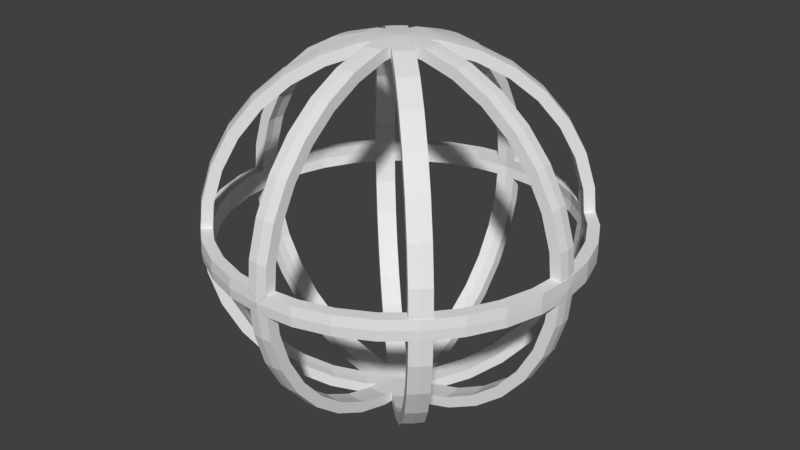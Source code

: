 # Source: Player.blend  (saved by Blender 2.78.0; exported with 4.5.12 LTS)
import bpy
from mathutils import Matrix  # noqa: F401  (used for matrix-valued properties, if any)

bpy.ops.wm.read_factory_settings(use_empty=True)
scene = bpy.context.scene
scene.name = 'Scene'

# ---- collections
col_collection_1 = bpy.data.collections.new('Collection 1'); scene.collection.children.link(col_collection_1)

# ---- world
world_world = bpy.data.worlds.new('World'); scene.world = world_world
world_world.color = (0.05088, 0.05088, 0.05088)
world_world.use_sun_shadow = False
world_world.sun_shadow_jitter_overblur = 0.0
world_world.cycles.sampling_method = 'MANUAL'

# ---- meshes
me_sphere_005 = bpy.data.meshes.new('Sphere.005')
me_sphere_005.from_pydata([(4.148e-08, 0.9228, -0.1835), (7.584e-08, 0.8692, -0.36), (1.075e-07, 0.7823, -0.5227), (1.353e-07, 0.6653, -0.6653), (1.581e-07, 0.5227, -0.7823), (1.75e-07, 0.36, -0.8692), (1.854e-07, 0.1835, -0.9228), (1.889e-07, -2.3e-07, -0.9408), (1.854e-07, -0.1835, -0.9228), (1.75e-07, -0.36, -0.8692), (1.581e-07, -0.5227, -0.7823), (1.353e-07, -0.6653, -0.6653), (1.075e-07, -0.7823, -0.5227), (7.584e-08, -0.8692, -0.36), (4.148e-08, -0.9228, -0.1835), (5.742e-09, -0.9408, -3.2e-08), (-3e-08, -0.9228, 0.1835), (-6.436e-08, -0.8692, 0.36), (-9.603e-08, -0.7823, 0.5227), (-1.238e-07, -0.6653, 0.6653), (-1.466e-07, -0.5227, 0.7823), (-1.635e-07, -0.36, 0.8692), (-1.739e-07, -0.1835, 0.9228), (-1.774e-07, -2.585e-07, 0.9408), (-1.739e-07, 0.1835, 0.9228), (-1.635e-07, 0.36, 0.8692), (-1.466e-07, 0.5227, 0.7823), (-1.238e-07, 0.6653, 0.6653), (-9.603e-08, 0.7823, 0.5227), (-6.436e-08, 0.8692, 0.36), (-3e-08, 0.9228, 0.1835), (5.742e-09, 0.9408, -1.297e-07), (0.03805, 0.1913, 0.9808), (0.03805, 0.1913, -0.9808), (-6.199e-06, -2.98e-07, -1.0), (0.03805, -0.1913, 0.9808), (0.03805, -0.1913, -0.9808), (-6.199e-06, -0.1951, 0.9808), (-6.199e-06, -0.3827, 0.9239), (-6.199e-06, -0.5556, 0.8315), (-6.199e-06, -0.7071, 0.7071), (-6.199e-06, -0.8315, 0.5556), (-6.199e-06, -0.9239, 0.3827), (-6.199e-06, -0.9808, 0.1951), (-6.199e-06, -1.0, 3.576e-07), (-6.199e-06, -0.9808, -0.1951), (-6.199e-06, -0.9239, -0.3827), (-6.199e-06, -0.8315, -0.5556), (-6.199e-06, -0.7071, -0.7071), (-6.199e-06, -0.5556, -0.8315), (-6.199e-06, -0.3827, -0.9239), (-6.199e-06, -0.1951, -0.9808), (-0.03807, -0.1913, 0.9808), (-0.03807, -0.1913, -0.9808), (-6.199e-06, -5.96e-07, 1.0), (-0.03807, 0.1913, 0.9808), (-0.03807, 0.1913, -0.9808), (-6.199e-06, 0.1951, 0.9808), (-6.199e-06, 0.3827, 0.9239), (-6.199e-06, 0.5556, 0.8315), (-6.199e-06, 0.7071, 0.7071), (-5.722e-06, 0.8315, 0.5556), (-6.199e-06, 0.9239, 0.3827), (-5.722e-06, 0.9808, 0.1951), (-5.722e-06, 1.0, 3.576e-07), (-5.722e-06, 0.9808, -0.1951), (-6.199e-06, 0.9239, -0.3827), (-5.722e-06, 0.8315, -0.5556), (-6.199e-06, 0.7071, -0.7071), (-6.199e-06, 0.5556, -0.8315), (-6.199e-06, 0.3827, -0.9239), (-6.199e-06, 0.1951, -0.9808), (0.05477, 0.01089, 0.9945), (0.05477, -5.124e-07, 0.9946), (0.05477, -0.0109, 0.9945), (0.05477, -0.9946, 3.576e-07), (0.05477, 0.08198, 0.9903), (0.05477, 0.05477, 0.9924), (0.05477, 0.0366, 0.9935), (0.05477, 0.02269, 0.9942), (0.05477, -0.02269, 0.9942), (0.05477, -0.0366, 0.9935), (0.05477, -0.05478, 0.9924), (0.05477, -0.08198, 0.9903), (0.05477, 0.7017, 0.7071), (0.05477, -0.1863, 0.9808), (0.05477, -0.2754, 0.9548), (0.05477, -0.5502, 0.8315), (0.05477, -0.7017, 0.7071), (0.05477, -0.8261, 0.5556), (0.05477, -0.9185, 0.3827), (0.05477, -0.9754, 0.1951), (0.05477, -0.9185, -0.3827), (0.05477, -0.9754, -0.1951), (0.05477, -0.8261, -0.5556), (0.05477, 0.2754, 0.9548), (0.05477, 0.1863, 0.9808), (0.05477, 0.3773, 0.9239), (0.05477, 0.1322, 0.9859), (0.05477, -0.1322, 0.9859), (0.05477, -0.3773, 0.9239), (0.05477, 0.5502, 0.8315), (0.05477, -2.98e-07, -0.9946), (0.05477, -0.0109, -0.9945), (0.05477, 0.8261, 0.5556), (0.05477, 0.9185, 0.3827), (0.05477, 0.9754, 0.1951), (0.05477, 0.9946, 3.576e-07), (0.05477, 0.9754, -0.1951), (0.05477, 0.9185, -0.3827), (0.05477, 0.8261, -0.5556), (0.05477, 0.7017, -0.7071), (0.05477, 0.5502, -0.8315), (0.05477, -0.7017, -0.7071), (0.05477, 0.2754, -0.9548), (0.05477, 0.1863, -0.9808), (0.05477, 0.02269, -0.9942), (0.05477, 0.0109, -0.9945), (0.05477, 0.08198, -0.9903), (0.05477, 0.05477, -0.9924), (0.05477, 0.0366, -0.9935), (0.05477, -0.02269, -0.9942), (0.05477, -0.0366, -0.9935), (0.05477, -0.05477, -0.9924), (0.05477, -0.08198, -0.9903), (0.05477, -0.5502, -0.8315), (0.05477, -0.3773, -0.9239), (0.05477, 0.3773, -0.9239), (0.05477, 0.1322, -0.9859), (0.05477, -0.1322, -0.9859), (0.05477, -0.1863, -0.9808), (0.05477, -0.2754, -0.9548), (-0.05477, -0.8261, 0.5556), (-0.05477, -0.9185, 0.3827), (-0.05477, -0.9754, 0.1951), (-0.05477, -0.9946, 3.576e-07), (-0.05477, -0.9185, -0.3827), (-0.05477, -0.9754, -0.1951), (-0.05477, -0.8261, -0.5556), (-0.05477, 0.7017, -0.7071), (-0.05477, 0.5502, -0.8315), (-0.05477, 0.3773, -0.9239), (-0.05477, 0.2753, -0.9548), (-0.05477, 0.1863, -0.9808), (-0.05477, 0.05476, -0.9924), (-0.05477, 0.08196, -0.9903), (-0.05477, 0.03659, -0.9935), (-0.05477, -0.05476, -0.9924), (-0.05477, -0.03659, -0.9935), (-0.05477, -0.02268, -0.9942), (-0.05477, -0.01089, -0.9945), (-0.05477, 0.1322, -0.9859), (-0.05477, -0.08196, -0.9903), (-0.05477, -2.98e-07, -0.9946), (-0.05477, -0.1322, -0.9859), (-0.05477, 0.02268, -0.9942), (-0.05477, 0.01089, -0.9945), (-0.05477, -0.1863, -0.9808), (-0.05477, -0.2753, -0.9548), (-0.05477, -0.3773, -0.9239), (-0.05477, -0.5502, -0.8315), (-0.05477, -0.7017, -0.7071), (-0.05477, -0.03659, 0.9935), (-0.05477, -0.02268, 0.9942), (-0.05477, 0.08196, 0.9903), (-0.05477, 0.1322, 0.9859), (-0.05477, 0.05476, 0.9924), (-0.05477, 0.03659, 0.9935), (-0.05477, 0.02268, 0.9942), (-0.05477, 0.01089, 0.9945), (-0.05477, -0.1322, 0.9859), (-0.05477, -0.08196, 0.9903), (-0.05477, -0.05476, 0.9924), (-0.05477, -5.124e-07, 0.9946), (-0.05477, -0.01089, 0.9945), (-0.05477, 0.1863, 0.9808), (-0.05477, -0.1863, 0.9808), (-0.05477, 0.2753, 0.9548), (-0.05477, 0.3773, 0.9239), (-0.05477, 0.5502, 0.8315), (-0.05477, -0.2753, 0.9548), (-0.05477, -0.3773, 0.9239), (-0.05477, -0.5502, 0.8315), (-0.05477, 0.7017, 0.7071), (-0.05477, 0.8261, 0.5556), (-0.05477, -0.7017, 0.7071), (-0.05477, 0.9185, 0.3827), (-0.05477, 0.9946, 3.576e-07), (-0.05477, 0.9754, 0.1951), (-0.05477, 0.9754, -0.1951), (-0.05477, 0.9185, -0.3827), (-0.05477, 0.8261, -0.5556), (0.05477, 0.9354, -1.155e-07), (0.05477, 0.9175, -0.1825), (0.05477, 0.8642, -0.358), (0.05477, 0.6615, -0.6615), (0.05477, 0.7778, -0.5197), (0.05477, 0.358, -0.8642), (0.05477, 0.5197, -0.7778), (0.05477, 0.1825, -0.9175), (0.05477, -2.349e-07, -0.9354), (0.05477, -0.1825, -0.9175), (0.05477, -0.358, -0.8642), (0.05477, -0.5197, -0.7778), (0.05477, -0.6615, -0.6615), (0.05477, -0.7778, -0.5197), (0.05477, -0.8642, -0.358), (0.05477, -0.9175, -0.1825), (0.05477, -0.9354, -2.48e-08), (-0.05477, 0.9354, -1.369e-07), (-0.05477, 0.9175, -0.1825), (-0.05477, 0.8642, -0.358), (-0.05477, 0.7778, -0.5197), (-0.05477, 0.6615, -0.6615), (-0.05477, 0.358, -0.8642), (-0.05477, 0.5197, -0.7778), (-0.05477, 0.1825, -0.9175), (-0.05477, -2.349e-07, -0.9354), (-0.05477, -0.1825, -0.9175), (-0.05477, -0.358, -0.8642), (-0.05477, -0.5197, -0.7778), (-0.05477, -0.6615, -0.6615), (-0.05477, -0.7778, -0.5197), (-0.05477, -0.8642, -0.358), (-0.05477, -0.9175, -0.1825), (-0.05477, -0.9354, -4.612e-08), (0.05477, 0.9175, 0.1825), (-0.05477, 0.9175, 0.1825), (-0.05477, -0.9175, 0.1825), (0.05477, -0.9175, 0.1825), (-0.05477, 0.8642, 0.358), (0.05477, 0.8642, 0.358), (0.05477, -0.8642, 0.358), (-0.05477, -0.8642, 0.358), (0.05477, 0.7778, 0.5197), (-0.05477, 0.7778, 0.5197), (-0.05477, -0.7778, 0.5197), (0.05477, -0.7778, 0.5197), (-0.05477, 0.6615, 0.6615), (0.05477, 0.6615, 0.6615), (0.05477, 0.5197, 0.7778), (0.05477, -0.5197, 0.7778), (0.05477, -0.6615, 0.6615), (-0.05477, 0.5197, 0.7778), (-0.05477, -0.5197, 0.7778), (-0.05477, -0.6615, 0.6615), (0.05477, 0.358, 0.8642), (0.05477, 0.1825, 0.9175), (0.05477, -0.1825, 0.9175), (0.05477, -0.358, 0.8642), (-0.05477, 0.358, 0.8642), (-0.05477, 0.1825, 0.9175), (0.05477, -2.452e-07, 0.9354), (-0.05477, -0.358, 0.8642), (-0.05477, -2.452e-07, 0.9354), (-0.05477, -0.1825, 0.9175)], [], [(31, 0, 193, 192), (0, 1, 194, 193), (1, 2, 196, 194), (2, 3, 195, 196), (3, 4, 198, 195), (4, 5, 197, 198), (5, 6, 199, 197), (6, 7, 200, 199), (7, 8, 201, 200), (8, 9, 202, 201), (9, 10, 203, 202), (10, 11, 204, 203), (11, 12, 205, 204), (12, 13, 206, 205), (13, 14, 207, 206), (14, 15, 208, 207), (15, 16, 229, 208), (16, 17, 232, 229), (17, 18, 237, 232), (18, 19, 242, 237), (19, 20, 241, 242), (20, 21, 249, 241), (21, 22, 248, 249), (22, 23, 252, 248), (23, 24, 247, 252), (24, 25, 246, 247), (25, 26, 240, 246), (26, 27, 239, 240), (27, 28, 234, 239), (28, 29, 231, 234), (29, 30, 226, 231), (30, 31, 192, 226), (67, 66, 109, 110), (60, 59, 101, 84), (68, 67, 110, 111), (61, 60, 84, 104), (69, 68, 111, 112), (62, 61, 104, 105), (70, 69, 112, 127), (63, 62, 105, 106), (71, 70, 127, 114, 33), (64, 63, 106, 107), (57, 54, 32), (34, 71, 33), (65, 64, 107, 108), (58, 57, 32, 95, 97), (66, 65, 108, 109), (59, 58, 97, 101), (33, 114, 115), (32, 54, 98, 96), (34, 33, 115, 128), (34, 128, 118), (34, 118, 119), (34, 119, 120), (34, 120, 116), (34, 116, 117), (34, 117, 102), (34, 102, 103), (34, 103, 121), (34, 121, 122), (34, 122, 123), (34, 123, 124), (34, 124, 129), (34, 129, 130, 36), (36, 131, 126, 50, 51), (35, 54, 37), (34, 36, 51), (39, 38, 181, 182), (47, 46, 136, 138), (40, 39, 182, 185), (48, 47, 138, 161), (41, 40, 185, 132), (49, 48, 161, 160), (42, 41, 132, 133), (50, 49, 160, 159), (43, 42, 133, 134), (51, 50, 159, 158, 53), (44, 43, 134, 135), (37, 54, 52), (34, 51, 53), (45, 44, 135, 137), (38, 37, 52, 180, 181), (46, 45, 137, 136), (53, 158, 157), (52, 54, 170, 176), (34, 53, 157, 154), (34, 154, 152), (34, 152, 147), (34, 147, 148), (34, 148, 149), (34, 149, 150), (34, 150, 153), (34, 153, 156), (34, 156, 155), (34, 155, 146), (34, 146, 144), (34, 144, 145), (34, 145, 151), (34, 151, 143, 56), (56, 142, 141, 70, 71), (55, 54, 57), (34, 56, 71), (96, 95, 32), (130, 131, 36), (92, 93, 45, 46), (83, 82, 54), (75, 93, 92, 94, 113, 125, 126, 131, 130, 129, 124, 123, 122, 121, 103, 102, 117, 116, 120, 119, 118, 128, 115, 114, 127, 112, 111, 110, 109, 108, 107, 192, 193, 194, 196, 195, 198, 197, 199, 200, 201, 202, 203, 204, 205, 206, 207, 208), (86, 85, 35), (90, 89, 41, 42), (88, 87, 39, 40), (82, 81, 54), (93, 75, 44, 45), (94, 92, 46, 47), (74, 73, 54), (79, 78, 54), (72, 79, 54), (77, 76, 54), (125, 113, 48, 49), (99, 83, 54), (73, 72, 54), (78, 77, 54), (100, 86, 35, 37, 38), (89, 88, 40, 41), (87, 100, 38, 39), (81, 80, 54), (80, 74, 54), (91, 90, 42, 43), (113, 94, 47, 48), (75, 91, 43, 44), (76, 98, 54), (126, 125, 49, 50), (85, 99, 54, 35), (171, 170, 54), (174, 163, 54), (141, 140, 69, 70), (164, 166, 54), (139, 191, 67, 68), (187, 188, 63, 64), (168, 169, 54), (143, 142, 56), (176, 180, 52), (175, 165, 54, 55), (172, 171, 54), (190, 189, 65, 66), (179, 178, 58, 59), (169, 173, 54), (191, 190, 66, 67), (166, 167, 54), (188, 186, 62, 63), (184, 183, 60, 61), (140, 139, 68, 69), (162, 172, 54), (183, 179, 59, 60), (167, 168, 54), (165, 164, 54), (187, 189, 190, 191, 139, 140, 141, 142, 143, 151, 145, 144, 146, 155, 156, 153, 150, 149, 148, 147, 152, 154, 157, 158, 159, 160, 161, 138, 136, 137, 135, 225, 224, 223, 222, 221, 220, 219, 218, 217, 216, 214, 215, 213, 212, 211, 210, 209), (178, 177, 55, 57, 58), (163, 162, 54), (177, 175, 55), (173, 174, 54), (189, 187, 64, 65), (186, 184, 61, 62), (251, 24, 23, 254), (233, 17, 16, 228), (211, 1, 0, 210), (243, 26, 25, 250), (244, 20, 19, 245), (254, 23, 22, 255), (210, 0, 31, 209), (253, 21, 20, 244), (220, 10, 9, 219), (238, 27, 26, 243), (216, 6, 5, 214), (250, 25, 24, 251), (230, 29, 28, 235), (214, 5, 4, 215), (236, 18, 17, 233), (209, 227, 230, 235, 238, 243, 250, 251, 254, 255, 253, 244, 245, 236, 233, 228, 225, 135, 134, 133, 132, 185, 182, 181, 180, 176, 170, 171, 172, 162, 163, 174, 173, 169, 168, 167, 166, 164, 165, 175, 177, 178, 179, 183, 184, 186, 188, 187), (208, 229, 232, 237, 242, 241, 249, 248, 252, 247, 246, 240, 239, 234, 231, 226, 192, 107, 106, 105, 104, 84, 101, 97, 95, 96, 98, 76, 77, 78, 79, 72, 73, 74, 80, 81, 82, 83, 99, 85, 86, 100, 87, 88, 89, 90, 91, 75), (219, 9, 8, 218), (224, 14, 13, 223), (213, 3, 2, 212), (217, 7, 6, 216), (212, 2, 1, 211), (245, 19, 18, 236), (222, 12, 11, 221), (227, 30, 29, 230), (215, 4, 3, 213), (223, 13, 12, 222), (218, 8, 7, 217), (221, 11, 10, 220), (255, 22, 21, 253), (228, 16, 15, 225), (225, 15, 14, 224), (235, 28, 27, 238), (209, 31, 30, 227)])
me_sphere_005.use_remesh_preserve_volume = False
me_sphere_005.use_remesh_preserve_attributes = False
me_sphere_005.use_mirror_vertex_groups = False
me_sphere_005.update()
me_sphere_004 = bpy.data.meshes.new('Sphere.004')
me_sphere_004.from_pydata([(2.168e-07, 2.168e-07, -0.9408), (-0.03581, 0.18, 0.9228), (-0.03581, 0.18, -0.9228), (2.161e-07, 0.1835, 0.9228), (1.49e-07, 0.36, 0.8692), (1.788e-07, 0.5227, 0.7823), (1.49e-07, 0.6653, 0.6653), (2.086e-07, 0.7823, 0.5227), (5.96e-08, 0.8692, 0.36), (1.49e-07, 0.9228, 0.1835), (1.788e-07, 0.9408, 5.742e-09), (1.49e-07, 0.9228, -0.1835), (5.96e-08, 0.8692, -0.36), (2.086e-07, 0.7823, -0.5227), (1.49e-07, 0.6653, -0.6653), (1.788e-07, 0.5227, -0.7823), (1.937e-07, 0.36, -0.8692), (2.012e-07, 0.1835, -0.9228), (0.03581, 0.18, 0.9228), (0.03581, 0.18, -0.9228), (5.174e-07, 2.766e-07, 0.9408), (0.03581, -0.18, 0.9228), (0.03581, -0.18, -0.9228), (2.086e-07, -0.1835, 0.9228), (1.788e-07, -0.36, 0.8692), (1.788e-07, -0.5227, 0.7823), (1.49e-07, -0.6653, 0.6653), (2.98e-08, -0.7823, 0.5227), (2.682e-07, -0.8692, 0.36), (5.96e-08, -0.9228, 0.1835), (2.98e-08, -0.9408, 5.742e-09), (5.96e-08, -0.9228, -0.1835), (2.682e-07, -0.8692, -0.36), (2.98e-08, -0.7823, -0.5227), (1.49e-07, -0.6653, -0.6653), (1.788e-07, -0.5227, -0.7823), (1.937e-07, -0.36, -0.8692), (2.235e-07, -0.1835, -0.9228), (-0.03581, -0.18, 0.9228), (-0.03581, -0.18, -0.9228), (0.03805, 0.1913, 0.9808), (0.03805, 0.1913, -0.9808), (-6.199e-06, -2.98e-07, -1.0), (0.03805, -0.1913, 0.9808), (0.03805, -0.1913, -0.9808), (-6.199e-06, -0.1951, 0.9808), (-6.199e-06, -0.3827, 0.9239), (-6.199e-06, -0.5556, 0.8315), (-6.199e-06, -0.7071, 0.7071), (-6.199e-06, -0.8315, 0.5556), (-6.199e-06, -0.9239, 0.3827), (-6.199e-06, -0.9808, 0.1951), (-6.199e-06, -1.0, 3.576e-07), (-6.199e-06, -0.9808, -0.1951), (-6.199e-06, -0.9239, -0.3827), (-6.199e-06, -0.8315, -0.5556), (-6.199e-06, -0.7071, -0.7071), (-6.199e-06, -0.5556, -0.8315), (-6.199e-06, -0.3827, -0.9239), (-6.199e-06, -0.1951, -0.9808), (-0.03807, -0.1913, 0.9808), (-0.03807, -0.1913, -0.9808), (-6.199e-06, -5.96e-07, 1.0), (-0.03807, 0.1913, 0.9808), (-0.03807, 0.1913, -0.9808), (-6.199e-06, 0.1951, 0.9808), (-6.199e-06, 0.3827, 0.9239), (-6.199e-06, 0.5556, 0.8315), (-6.199e-06, 0.7071, 0.7071), (-5.722e-06, 0.8315, 0.5556), (-6.199e-06, 0.9239, 0.3827), (-5.722e-06, 0.9808, 0.1951), (-5.722e-06, 1.0, 3.576e-07), (-5.722e-06, 0.9808, -0.1951), (-6.199e-06, 0.9239, -0.3827), (-5.722e-06, 0.8315, -0.5556), (-6.199e-06, 0.7071, -0.7071), (-6.199e-06, 0.5556, -0.8315), (-6.199e-06, 0.3827, -0.9239), (-6.199e-06, 0.1951, -0.9808), (0.05477, 0.01089, 0.9945), (0.05477, -5.124e-07, 0.9946), (0.05477, -0.0109, 0.9945), (0.05477, -0.9946, 3.576e-07), (0.05477, 0.08198, 0.9903), (0.05477, 0.05477, 0.9924), (0.05477, 0.0366, 0.9935), (0.05477, 0.02269, 0.9942), (0.05477, -0.02269, 0.9942), (0.05477, -0.0366, 0.9935), (0.05477, -0.05478, 0.9924), (0.05477, -0.08198, 0.9903), (0.05477, 0.7017, 0.7071), (0.05477, -0.1863, 0.9808), (0.05477, -0.2754, 0.9548), (0.05477, -0.5502, 0.8315), (0.05477, -0.7017, 0.7071), (0.05477, -0.8261, 0.5556), (0.05477, -0.9185, 0.3827), (0.05477, -0.9754, 0.1951), (0.05477, -0.9185, -0.3827), (0.05477, -0.9754, -0.1951), (0.05477, -0.8261, -0.5556), (0.05477, 0.2754, 0.9548), (0.05477, 0.1863, 0.9808), (0.05477, 0.3773, 0.9239), (0.05477, 0.1322, 0.9859), (0.05477, -0.1322, 0.9859), (0.05477, -0.3773, 0.9239), (0.05477, 0.5502, 0.8315), (0.05477, -2.98e-07, -0.9946), (0.05477, -0.0109, -0.9945), (0.05477, 0.8261, 0.5556), (0.05477, 0.9185, 0.3827), (0.05477, 0.9754, 0.1951), (0.05477, 0.9946, 3.576e-07), (0.05477, 0.9754, -0.1951), (0.05477, 0.9185, -0.3827), (0.05477, 0.8261, -0.5556), (0.05477, 0.7017, -0.7071), (0.05477, 0.5502, -0.8315), (0.05477, -0.7017, -0.7071), (0.05477, 0.2754, -0.9548), (0.05477, 0.1863, -0.9808), (0.05477, 0.02269, -0.9942), (0.05477, 0.0109, -0.9945), (0.05477, 0.08198, -0.9903), (0.05477, 0.05477, -0.9924), (0.05477, 0.0366, -0.9935), (0.05477, -0.02269, -0.9942), (0.05477, -0.0366, -0.9935), (0.05477, -0.05477, -0.9924), (0.05477, -0.08198, -0.9903), (0.05477, -0.5502, -0.8315), (0.05477, -0.3773, -0.9239), (0.05477, 0.3773, -0.9239), (0.05477, 0.1322, -0.9859), (0.05477, -0.1322, -0.9859), (0.05477, -0.1863, -0.9808), (0.05477, -0.2754, -0.9548), (-0.05477, -0.8261, 0.5556), (-0.05477, -0.9185, 0.3827), (-0.05477, -0.9754, 0.1951), (-0.05477, -0.9946, 3.576e-07), (-0.05477, -0.9185, -0.3827), (-0.05477, -0.9754, -0.1951), (-0.05477, -0.8261, -0.5556), (-0.05477, 0.7017, -0.7071), (-0.05477, 0.5502, -0.8315), (-0.05477, 0.3773, -0.9239), (-0.05477, 0.2753, -0.9548), (-0.05477, 0.1863, -0.9808), (-0.05477, 0.05476, -0.9924), (-0.05477, 0.08196, -0.9903), (-0.05477, 0.03659, -0.9935), (-0.05477, -0.05476, -0.9924), (-0.05477, -0.03659, -0.9935), (-0.05477, -0.02268, -0.9942), (-0.05477, -0.01089, -0.9945), (-0.05477, 0.1322, -0.9859), (-0.05477, -0.08196, -0.9903), (-0.05477, -2.98e-07, -0.9946), (-0.05477, -0.1322, -0.9859), (-0.05477, 0.02268, -0.9942), (-0.05477, 0.01089, -0.9945), (-0.05477, -0.1863, -0.9808), (-0.05477, -0.2753, -0.9548), (-0.05477, -0.3773, -0.9239), (-0.05477, -0.5502, -0.8315), (-0.05477, -0.7017, -0.7071), (-0.05477, -0.03659, 0.9935), (-0.05477, -0.02268, 0.9942), (-0.05477, 0.08196, 0.9903), (-0.05477, 0.1322, 0.9859), (-0.05477, 0.05476, 0.9924), (-0.05477, 0.03659, 0.9935), (-0.05477, 0.02268, 0.9942), (-0.05477, 0.01089, 0.9945), (-0.05477, -0.1322, 0.9859), (-0.05477, -0.08196, 0.9903), (-0.05477, -0.05476, 0.9924), (-0.05477, -5.124e-07, 0.9946), (-0.05477, -0.01089, 0.9945), (-0.05477, 0.1863, 0.9808), (-0.05477, -0.1863, 0.9808), (-0.05477, 0.2753, 0.9548), (-0.05477, 0.3773, 0.9239), (-0.05477, 0.5502, 0.8315), (-0.05477, -0.2753, 0.9548), (-0.05477, -0.3773, 0.9239), (-0.05477, -0.5502, 0.8315), (-0.05477, 0.7017, 0.7071), (-0.05477, 0.8261, 0.5556), (-0.05477, -0.7017, 0.7071), (-0.05477, 0.9185, 0.3827), (-0.05477, 0.9946, 3.576e-07), (-0.05477, 0.9754, 0.1951), (-0.05477, 0.9754, -0.1951), (-0.05477, 0.9185, -0.3827), (-0.05477, 0.8261, -0.5556), (0.05477, 0.2753, 0.8933), (0.05477, 0.1743, 0.9228), (0.05477, 0.3546, 0.8692), (-0.05477, 0.2753, 0.8933), (-0.05477, 0.3546, 0.8692), (-0.05477, 0.1743, 0.9228), (0.05477, 0.1322, 0.9267), (0.05477, 0.08197, 0.9311), (-0.05477, 0.1322, 0.9267), (-0.05477, 0.08197, 0.9311), (-0.05477, 0.05477, 0.9332), (-0.05477, 0.01089, 0.9353), (-0.05477, 2.541e-07, 0.9354), (-0.05477, 0.0366, 0.9343), (-0.05477, 0.02269, 0.935), (0.05477, -0.1322, 0.9267), (0.05477, -0.08197, 0.9311), (-0.05477, -0.02269, 0.935), (-0.05477, -0.0366, 0.9343), (-0.05477, -0.01089, 0.9353), (-0.05477, -0.1743, 0.9228), (-0.05477, -0.1322, 0.9267), (0.05477, -0.1743, 0.9228), (-0.05477, -0.08197, 0.9311), (-0.05477, -0.05477, 0.9332), (0.05477, -0.3546, 0.8692), (0.05477, -0.2753, 0.8933), (-0.05477, -0.2753, 0.8933), (-0.05477, -0.3546, 0.8692), (0.05477, 0.5173, 0.7823), (-0.05477, 0.6599, 0.6653), (-0.05477, 0.5173, 0.7823), (0.05477, -0.5173, 0.7823), (-0.05477, -0.5173, 0.7823), (-0.05477, -0.6599, 0.6653), (-0.05477, 0.7769, 0.5227), (-0.05477, 0.8638, 0.36), (-0.05477, -0.8638, 0.36), (-0.05477, -0.7769, 0.5227), (-0.05477, 0.9354, 5.742e-09), (-0.05477, 0.9174, 0.1835), (-0.05477, -0.9174, 0.1835), (-0.05477, -0.9354, 5.742e-09), (-0.05477, 0.9174, -0.1835), (-0.05477, 0.8638, -0.36), (-0.05477, -0.9174, -0.1835), (-0.05477, -0.8638, -0.36), (-0.05477, 0.7769, -0.5227), (-0.05477, 0.6599, -0.6653), (-0.05477, -0.6599, -0.6653), (-0.05477, -0.7769, -0.5227), (-0.05477, 0.5173, -0.7823), (0.05477, 0.5173, -0.7823), (0.05477, 0.3546, -0.8692), (0.05477, -0.5173, -0.7823), (0.05477, -0.3546, -0.8692), (-0.05477, -0.5173, -0.7823), (-0.05477, 0.3546, -0.8692), (-0.05477, 0.2753, -0.8933), (-0.05477, 0.1743, -0.9228), (0.05477, 0.2753, -0.8933), (0.05477, 0.1322, -0.9267), (0.05477, 0.08197, -0.9311), (0.05477, 0.1743, -0.9228), (-0.05477, 0.1322, -0.9267), (-0.05477, 0.08197, -0.9311), (-0.05477, 0.05477, -0.9332), (-0.05477, -0.1322, -0.9267), (-0.05477, -0.08197, -0.9311), (-0.05477, 0.0366, -0.9343), (-0.05477, 2.054e-07, -0.9354), (-0.05477, 0.01089, -0.9353), (-0.05477, 0.02269, -0.935), (0.05477, -0.1322, -0.9267), (0.05477, -0.08197, -0.9311), (-0.05477, -0.0366, -0.9343), (-0.05477, -0.02269, -0.935), (-0.05477, -0.05477, -0.9332), (-0.05477, -0.01089, -0.9353), (0.05477, -0.1743, -0.9228), (-0.05477, -0.1743, -0.9228), (0.05477, -0.2753, -0.8933), (-0.05477, -0.2753, -0.8933), (-0.05477, -0.3546, -0.8692), (0.05477, 0.05477, 0.9332), (0.05477, 0.0366, 0.9343), (0.05477, 0.02269, 0.935), (0.05477, 0.01089, 0.9353), (0.05477, -0.02269, 0.935), (0.05477, -0.03659, 0.9343), (0.05477, -0.01089, 0.9353), (0.05477, -0.05477, 0.9332), (0.05477, 0.6599, 0.6653), (0.05477, -0.6599, 0.6653), (0.05477, 0.7769, 0.5227), (0.05477, 0.8638, 0.36), (0.05477, -0.7769, 0.5227), (0.05477, -0.8638, 0.36), (0.05477, 0.9174, 0.1835), (0.05477, 0.9174, -0.1835), (0.05477, -0.9174, 0.1835), (0.05477, -0.9354, 5.742e-09), (0.05477, 0.8638, -0.36), (0.05477, 0.7769, -0.5227), (0.05477, -0.8638, -0.36), (0.05477, -0.9174, -0.1835), (0.05477, 0.6599, -0.6653), (0.05477, -0.6599, -0.6653), (0.05477, -0.7769, -0.5227), (0.05477, 2.232e-07, -0.9354), (0.05477, -0.01089, -0.9353), (0.05477, -0.05477, -0.9332), (0.05477, 0.05477, -0.9332), (0.05477, 0.0366, -0.9343), (0.05477, 0.02269, -0.935), (0.05477, 0.01089, -0.9353), (0.05477, -0.02269, -0.935), (0.05477, -0.03659, -0.9343), (0.05477, 2.607e-07, 0.9354), (0.05477, 0.9354, 5.742e-09)], [], [(0, 275, 277), (0, 276, 275), (0, 278, 276), (0, 270, 278), (0, 271, 270), (0, 272, 271), (0, 269, 272), (0, 266, 269), (0, 265, 266), (0, 264, 265), (0, 2, 259, 264), (2, 17, 16, 257, 258), (1, 3, 20), (0, 17, 2), (13, 303, 302, 12), (6, 292, 229, 5), (14, 306, 303, 13), (7, 294, 292, 6), (15, 252, 306, 14), (8, 295, 294, 7), (16, 253, 252, 15), (9, 298, 295, 8), (17, 19, 260, 253, 16), (10, 319, 298, 9), (3, 18, 20), (0, 19, 17), (11, 299, 319, 10), (4, 202, 200, 18, 3), (12, 302, 299, 11), (5, 229, 202, 4), (19, 263, 260), (18, 201, 206, 20), (0, 261, 263, 19), (0, 262, 261), (0, 312, 262), (0, 313, 312), (0, 314, 313), (0, 315, 314), (0, 309, 315), (0, 310, 309), (0, 316, 310), (0, 317, 316), (0, 311, 317), (0, 274, 311), (0, 273, 274), (0, 22, 279, 273), (22, 37, 36, 255, 281), (21, 23, 20), (0, 37, 22), (23, 38, 20), (0, 39, 37), (31, 245, 242, 30), (24, 228, 227, 38, 23), (32, 246, 245, 31), (25, 233, 228, 24), (33, 250, 246, 32), (26, 234, 233, 25), (34, 249, 250, 33), (27, 238, 234, 26), (35, 256, 249, 34), (28, 237, 238, 27), (36, 283, 256, 35), (29, 241, 237, 28), (37, 39, 282, 283, 36), (30, 242, 241, 29), (39, 280, 282), (38, 220, 221, 20), (0, 267, 280, 39), (0, 268, 267), (0, 277, 268), (75, 74, 117, 118), (68, 67, 109, 92), (76, 75, 118, 119), (69, 68, 92, 112), (77, 76, 119, 120), (70, 69, 112, 113), (78, 77, 120, 135), (71, 70, 113, 114), (79, 78, 135, 122, 41), (72, 71, 114, 115), (65, 62, 40), (42, 79, 41), (73, 72, 115, 116), (66, 65, 40, 103, 105), (74, 73, 116, 117), (67, 66, 105, 109), (41, 122, 123), (40, 62, 106, 104), (42, 41, 123, 136), (42, 136, 126), (42, 126, 127), (42, 127, 128), (42, 128, 124), (42, 124, 125), (42, 125, 110), (42, 110, 111), (42, 111, 129), (42, 129, 130), (42, 130, 131), (42, 131, 132), (42, 132, 137), (42, 137, 138, 44), (44, 139, 134, 58, 59), (43, 62, 45), (42, 44, 59), (47, 46, 189, 190), (55, 54, 144, 146), (48, 47, 190, 193), (56, 55, 146, 169), (49, 48, 193, 140), (57, 56, 169, 168), (50, 49, 140, 141), (58, 57, 168, 167), (51, 50, 141, 142), (59, 58, 167, 166, 61), (52, 51, 142, 143), (45, 62, 60), (42, 59, 61), (53, 52, 143, 145), (46, 45, 60, 188, 189), (54, 53, 145, 144), (61, 166, 165), (60, 62, 178, 184), (42, 61, 165, 162), (42, 162, 160), (42, 160, 155), (42, 155, 156), (42, 156, 157), (42, 157, 158), (42, 158, 161), (42, 161, 164), (42, 164, 163), (42, 163, 154), (42, 154, 152), (42, 152, 153), (42, 153, 159), (42, 159, 151, 64), (64, 150, 149, 78, 79), (63, 62, 65), (42, 64, 79), (104, 103, 40), (138, 139, 44), (100, 101, 53, 54), (91, 90, 62), (83, 101, 100, 102, 121, 133, 134, 139, 138, 137, 132, 131, 130, 129, 111, 110, 125, 124, 128, 127, 126, 136, 123, 122, 135, 120, 119, 118, 117, 116, 115, 319, 299, 302, 303, 306, 252, 253, 260, 263, 261, 262, 312, 313, 314, 315, 309, 310, 316, 317, 311, 274, 273, 279, 281, 255, 254, 307, 308, 304, 305, 301), (94, 93, 43), (98, 97, 49, 50), (96, 95, 47, 48), (90, 89, 62), (101, 83, 52, 53), (102, 100, 54, 55), (82, 81, 62), (87, 86, 62), (80, 87, 62), (85, 84, 62), (133, 121, 56, 57), (107, 91, 62), (81, 80, 62), (86, 85, 62), (108, 94, 43, 45, 46), (97, 96, 48, 49), (95, 108, 46, 47), (89, 88, 62), (88, 82, 62), (99, 98, 50, 51), (121, 102, 55, 56), (83, 99, 51, 52), (84, 106, 62), (134, 133, 57, 58), (93, 107, 62, 43), (179, 178, 62), (182, 171, 62), (149, 148, 77, 78), (172, 174, 62), (147, 199, 75, 76), (195, 196, 71, 72), (176, 177, 62), (151, 150, 64), (184, 188, 60), (183, 173, 62, 63), (180, 179, 62), (198, 197, 73, 74), (187, 186, 66, 67), (177, 181, 62), (199, 198, 74, 75), (174, 175, 62), (196, 194, 70, 71), (192, 191, 68, 69), (148, 147, 76, 77), (170, 180, 62), (191, 187, 67, 68), (175, 176, 62), (173, 172, 62), (195, 197, 198, 199, 147, 148, 149, 150, 151, 159, 153, 152, 154, 163, 164, 161, 158, 157, 156, 155, 160, 162, 165, 166, 167, 168, 169, 146, 144, 145, 143, 242, 245, 246, 250, 249, 256, 283, 282, 280, 267, 268, 277, 275, 276, 278, 270, 271, 272, 269, 266, 265, 264, 259, 258, 257, 251, 248, 247, 244, 243, 239), (186, 185, 63, 65, 66), (171, 170, 62), (185, 183, 63), (181, 182, 62), (197, 195, 72, 73), (194, 192, 69, 70), (251, 15, 14, 248), (318, 20, 287), (293, 26, 25, 232), (224, 20, 223), (217, 20, 218), (279, 22, 281), (226, 21, 222), (203, 1, 205), (257, 16, 15, 251), (285, 20, 284), (290, 20, 318), (209, 20, 210), (305, 31, 30, 301), (214, 20, 211), (230, 6, 5, 231), (240, 9, 8, 236), (255, 36, 35, 254), (243, 11, 10, 239), (232, 25, 24, 225), (225, 24, 23, 21, 226), (239, 240, 236, 235, 230, 231, 204, 203, 205, 208, 209, 210, 213, 214, 211, 212, 219, 217, 218, 224, 223, 221, 220, 227, 228, 233, 234, 238, 237, 241, 242, 143, 142, 141, 140, 193, 190, 189, 188, 184, 178, 179, 180, 170, 171, 182, 181, 177, 176, 175, 174, 172, 173, 183, 185, 186, 187, 191, 192, 194, 196, 195), (307, 34, 33, 308), (211, 20, 212), (207, 20, 206), (204, 4, 3, 1, 203), (235, 7, 6, 230), (216, 20, 291), (284, 20, 207), (220, 38, 227), (304, 32, 31, 305), (308, 33, 32, 304), (289, 20, 288), (222, 21, 20, 215), (236, 8, 7, 235), (259, 2, 258), (219, 20, 217), (301, 300, 297, 296, 293, 232, 225, 226, 222, 215, 216, 291, 289, 288, 290, 318, 287, 286, 285, 284, 207, 206, 201, 200, 202, 229, 292, 294, 295, 298, 319, 115, 114, 113, 112, 92, 109, 105, 103, 104, 106, 84, 85, 86, 87, 80, 81, 82, 88, 89, 90, 91, 107, 93, 94, 108, 95, 96, 97, 98, 99, 83), (205, 1, 20, 208), (247, 13, 12, 244), (288, 20, 290), (210, 20, 213), (212, 20, 219), (215, 20, 216), (254, 35, 34, 307), (297, 28, 27, 296), (218, 20, 224), (201, 18, 200), (300, 29, 28, 297), (296, 27, 26, 293), (301, 30, 29, 300), (213, 20, 214), (208, 20, 209), (223, 20, 221), (287, 20, 286), (291, 20, 289), (231, 5, 4, 204), (244, 12, 11, 243), (248, 14, 13, 247), (239, 10, 9, 240), (286, 20, 285)])
me_sphere_004.use_remesh_preserve_volume = False
me_sphere_004.use_remesh_preserve_attributes = False
me_sphere_004.use_mirror_vertex_groups = False
me_sphere_004.update()
me_sphere_003 = bpy.data.meshes.new('Sphere.003')
me_sphere_003.from_pydata([(0.03581, -0.18, 0.9228), (0.03581, -0.18, -0.9228), (-1.788e-07, -0.1835, 0.9228), (-1.341e-07, -0.36, 0.8692), (-8.941e-08, -0.5227, 0.7823), (-5.96e-08, -0.6653, 0.6653), (-5.96e-08, -0.7823, 0.5227), (0.0, -0.8692, 0.36), (-2.98e-08, -0.9228, 0.1835), (-5.96e-08, -0.9408, 5.742e-09), (-2.98e-08, -0.9228, -0.1835), (2.98e-08, -0.8692, -0.36), (-5.96e-08, -0.7823, -0.5227), (-5.96e-08, -0.6653, -0.6653), (-1.192e-07, -0.5227, -0.7823), (-1.192e-07, -0.36, -0.8692), (-1.565e-07, -0.1835, -0.9228), (-0.03581, -0.18, 0.9228), (-0.03581, -0.18, -0.9228), (-2.168e-07, 2.168e-07, -0.9408), (-2.766e-07, 5.174e-07, 0.9408), (-0.03581, 0.18, 0.9228), (-0.03581, 0.18, -0.9228), (-2.459e-07, 0.1835, 0.9228), (-2.831e-07, 0.36, 0.8692), (-3.576e-07, 0.5227, 0.7823), (-2.98e-07, 0.6653, 0.6653), (-2.384e-07, 0.7823, 0.5227), (-4.172e-07, 0.8692, 0.36), (-2.98e-07, 0.9228, 0.1835), (-2.384e-07, 0.9408, 5.742e-09), (-2.98e-07, 0.9228, -0.1835), (-4.172e-07, 0.8692, -0.36), (-2.384e-07, 0.7823, -0.5227), (-2.98e-07, 0.6653, -0.6653), (-2.98e-07, 0.5227, -0.7823), (-2.533e-07, 0.36, -0.8692), (-2.608e-07, 0.1835, -0.9228), (0.03581, 0.18, 0.9228), (0.03581, 0.18, -0.9228), (0.03805, 0.1913, 0.9808), (0.03805, 0.1913, -0.9808), (-6.199e-06, -2.98e-07, -1.0), (0.03805, -0.1913, 0.9808), (0.03805, -0.1913, -0.9808), (-6.199e-06, -0.1951, 0.9808), (-6.199e-06, -0.3827, 0.9239), (-6.199e-06, -0.5556, 0.8315), (-6.199e-06, -0.7071, 0.7071), (-6.199e-06, -0.8315, 0.5556), (-6.199e-06, -0.9239, 0.3827), (-6.199e-06, -0.9808, 0.1951), (-6.199e-06, -1.0, 3.576e-07), (-6.199e-06, -0.9808, -0.1951), (-6.199e-06, -0.9239, -0.3827), (-6.199e-06, -0.8315, -0.5556), (-6.199e-06, -0.7071, -0.7071), (-6.199e-06, -0.5556, -0.8315), (-6.199e-06, -0.3827, -0.9239), (-6.199e-06, -0.1951, -0.9808), (-0.03807, -0.1913, 0.9808), (-0.03807, -0.1913, -0.9808), (-6.199e-06, -5.96e-07, 1.0), (-0.03807, 0.1913, 0.9808), (-0.03807, 0.1913, -0.9808), (-6.199e-06, 0.1951, 0.9808), (-6.199e-06, 0.3827, 0.9239), (-6.199e-06, 0.5556, 0.8315), (-6.199e-06, 0.7071, 0.7071), (-5.722e-06, 0.8315, 0.5556), (-6.199e-06, 0.9239, 0.3827), (-5.722e-06, 0.9808, 0.1951), (-5.722e-06, 1.0, 3.576e-07), (-5.722e-06, 0.9808, -0.1951), (-6.199e-06, 0.9239, -0.3827), (-5.722e-06, 0.8315, -0.5556), (-6.199e-06, 0.7071, -0.7071), (-6.199e-06, 0.5556, -0.8315), (-6.199e-06, 0.3827, -0.9239), (-6.199e-06, 0.1951, -0.9808), (0.05477, 0.01089, 0.9945), (0.05477, -5.124e-07, 0.9946), (0.05477, -0.0109, 0.9945), (0.05477, -0.9946, 3.576e-07), (0.05477, 0.08198, 0.9903), (0.05477, 0.05477, 0.9924), (0.05477, 0.0366, 0.9935), (0.05477, 0.02269, 0.9942), (0.05477, -0.02269, 0.9942), (0.05477, -0.0366, 0.9935), (0.05477, -0.05478, 0.9924), (0.05477, -0.08198, 0.9903), (0.05477, 0.7017, 0.7071), (0.05477, -0.1863, 0.9808), (0.05477, -0.2754, 0.9548), (0.05477, -0.5502, 0.8315), (0.05477, -0.7017, 0.7071), (0.05477, -0.8261, 0.5556), (0.05477, -0.9185, 0.3827), (0.05477, -0.9754, 0.1951), (0.05477, -0.9185, -0.3827), (0.05477, -0.9754, -0.1951), (0.05477, -0.8261, -0.5556), (0.05477, 0.2754, 0.9548), (0.05477, 0.1863, 0.9808), (0.05477, 0.3773, 0.9239), (0.05477, 0.1322, 0.9859), (0.05477, -0.1322, 0.9859), (0.05477, -0.3773, 0.9239), (0.05477, 0.5502, 0.8315), (0.05477, -2.98e-07, -0.9946), (0.05477, -0.0109, -0.9945), (0.05477, 0.8261, 0.5556), (0.05477, 0.9185, 0.3827), (0.05477, 0.9754, 0.1951), (0.05477, 0.9946, 3.576e-07), (0.05477, 0.9754, -0.1951), (0.05477, 0.9185, -0.3827), (0.05477, 0.8261, -0.5556), (0.05477, 0.7017, -0.7071), (0.05477, 0.5502, -0.8315), (0.05477, -0.7017, -0.7071), (0.05477, 0.2754, -0.9548), (0.05477, 0.1863, -0.9808), (0.05477, 0.02269, -0.9942), (0.05477, 0.0109, -0.9945), (0.05477, 0.08198, -0.9903), (0.05477, 0.05477, -0.9924), (0.05477, 0.0366, -0.9935), (0.05477, -0.02269, -0.9942), (0.05477, -0.0366, -0.9935), (0.05477, -0.05477, -0.9924), (0.05477, -0.08198, -0.9903), (0.05477, -0.5502, -0.8315), (0.05477, -0.3773, -0.9239), (0.05477, 0.3773, -0.9239), (0.05477, 0.1322, -0.9859), (0.05477, -0.1322, -0.9859), (0.05477, -0.1863, -0.9808), (0.05477, -0.2754, -0.9548), (-0.05477, -0.8261, 0.5556), (-0.05477, -0.9185, 0.3827), (-0.05477, -0.9754, 0.1951), (-0.05477, -0.9946, 3.576e-07), (-0.05477, -0.9185, -0.3827), (-0.05477, -0.9754, -0.1951), (-0.05477, -0.8261, -0.5556), (-0.05477, 0.7017, -0.7071), (-0.05477, 0.5502, -0.8315), (-0.05477, 0.3773, -0.9239), (-0.05477, 0.2753, -0.9548), (-0.05477, 0.1863, -0.9808), (-0.05477, 0.05476, -0.9924), (-0.05477, 0.08196, -0.9903), (-0.05477, 0.03659, -0.9935), (-0.05477, -0.05476, -0.9924), (-0.05477, -0.03659, -0.9935), (-0.05477, -0.02268, -0.9942), (-0.05477, -0.01089, -0.9945), (-0.05477, 0.1322, -0.9859), (-0.05477, -0.08196, -0.9903), (-0.05477, -2.98e-07, -0.9946), (-0.05477, -0.1322, -0.9859), (-0.05477, 0.02268, -0.9942), (-0.05477, 0.01089, -0.9945), (-0.05477, -0.1863, -0.9808), (-0.05477, -0.2753, -0.9548), (-0.05477, -0.3773, -0.9239), (-0.05477, -0.5502, -0.8315), (-0.05477, -0.7017, -0.7071), (-0.05477, -0.03659, 0.9935), (-0.05477, -0.02268, 0.9942), (-0.05477, 0.08196, 0.9903), (-0.05477, 0.1322, 0.9859), (-0.05477, 0.05476, 0.9924), (-0.05477, 0.03659, 0.9935), (-0.05477, 0.02268, 0.9942), (-0.05477, 0.01089, 0.9945), (-0.05477, -0.1322, 0.9859), (-0.05477, -0.08196, 0.9903), (-0.05477, -0.05476, 0.9924), (-0.05477, -5.124e-07, 0.9946), (-0.05477, -0.01089, 0.9945), (-0.05477, 0.1863, 0.9808), (-0.05477, -0.1863, 0.9808), (-0.05477, 0.2753, 0.9548), (-0.05477, 0.3773, 0.9239), (-0.05477, 0.5502, 0.8315), (-0.05477, -0.2753, 0.9548), (-0.05477, -0.3773, 0.9239), (-0.05477, -0.5502, 0.8315), (-0.05477, 0.7017, 0.7071), (-0.05477, 0.8261, 0.5556), (-0.05477, -0.7017, 0.7071), (-0.05477, 0.9185, 0.3827), (-0.05477, 0.9946, 3.576e-07), (-0.05477, 0.9754, 0.1951), (-0.05477, 0.9754, -0.1951), (-0.05477, 0.9185, -0.3827), (-0.05477, 0.8261, -0.5556), (0.05477, 4.364e-07, 0.9354), (0.05477, -0.01089, 0.9353), (0.05477, 0.0366, 0.9343), (0.05477, 0.02269, 0.935), (0.05477, 0.01089, 0.9353), (0.05477, -0.03659, 0.9343), (0.05477, -0.05477, 0.9332), (0.05477, -0.02269, 0.935), (0.05477, -0.1743, 0.9228), (0.05477, -0.2753, 0.8933), (0.05477, -0.08197, 0.9311), (0.05477, -0.1322, 0.9267), (0.05477, -0.3546, 0.8692), (-0.05477, -0.3546, 0.8692), (-0.05477, -0.5173, 0.7823), (-0.05477, 0.0366, 0.9343), (-0.05477, 0.02269, 0.935), (-0.05477, -0.02269, 0.935), (-0.05477, -0.03659, 0.9343), (-0.05477, 4.186e-07, 0.9354), (-0.05477, -0.01089, 0.9353), (-0.05477, -0.08197, 0.9311), (-0.05477, -0.05477, 0.9332), (-0.05477, -0.2753, 0.8933), (-0.05477, 0.01089, 0.9353), (-0.05477, -0.1322, 0.9267), (-0.05477, -0.1743, 0.9228), (0.05477, -0.5173, 0.7823), (0.05477, -0.6599, 0.6653), (-0.05477, -0.6599, 0.6653), (0.05477, -0.8638, 0.36), (0.05477, -0.7769, 0.5227), (-0.05477, -0.8638, 0.36), (-0.05477, -0.7769, 0.5227), (0.05477, -0.9354, 5.742e-09), (0.05477, -0.9174, 0.1835), (-0.05477, -0.9174, 0.1835), (-0.05477, -0.9354, 5.742e-09), (0.05477, -0.9174, -0.1835), (0.05477, -0.8638, -0.36), (-0.05477, -0.9174, -0.1835), (-0.05477, -0.8638, -0.36), (0.05477, -0.7769, -0.5227), (0.05477, -0.6599, -0.6653), (-0.05477, -0.7769, -0.5227), (-0.05477, -0.6599, -0.6653), (-0.05477, -0.3546, -0.8692), (0.05477, -0.5173, -0.7823), (-0.05477, -0.5173, -0.7823), (0.05477, 0.0366, -0.9343), (0.05477, 0.02269, -0.935), (0.05477, 0.01089, -0.9353), (0.05477, 2.277e-07, -0.9354), (0.05477, -0.01089, -0.9353), (0.05477, -0.02269, -0.935), (0.05477, -0.0366, -0.9343), (0.05477, -0.05477, -0.9332), (0.05477, -0.08197, -0.9311), (0.05477, -0.1322, -0.9267), (0.05477, -0.2753, -0.8933), (0.05477, -0.1743, -0.9228), (0.05477, -0.3546, -0.8692), (-0.05477, 2.054e-07, -0.9354), (-0.05477, 0.01089, -0.9353), (-0.05477, -0.1322, -0.9267), (-0.05477, -0.08197, -0.9311), (-0.05477, -0.2753, -0.8933), (-0.05477, 0.0366, -0.9343), (-0.05477, 0.02269, -0.935), (-0.05477, -0.01089, -0.9353), (-0.05477, -0.02269, -0.935), (-0.05477, -0.05477, -0.9332), (-0.05477, -0.1743, -0.9228), (-0.05477, -0.0366, -0.9343), (0.05477, 0.05477, 0.9332), (0.05477, 0.08197, 0.9311), (0.05477, 0.1322, 0.9267), (0.05477, 0.1743, 0.9228), (-0.05477, 0.08197, 0.9311), (-0.05477, 0.05477, 0.9332), (-0.05477, 0.1322, 0.9267), (-0.05477, 0.1743, 0.9228), (0.05477, 0.05477, -0.9332), (0.05477, 0.08197, -0.9311), (0.05477, 0.1322, -0.9267), (0.05477, 0.1743, -0.9228), (-0.05477, 0.05477, -0.9332), (-0.05477, 0.1322, -0.9267), (-0.05477, 0.08197, -0.9311), (-0.05477, 0.1743, -0.9228), (0.05477, 0.2753, 0.8933), (0.05477, 0.3546, 0.8692), (-0.05477, 0.2753, 0.8933), (-0.05477, 0.3546, 0.8692), (0.05477, 0.2753, -0.8933), (0.05477, 0.3546, -0.8692), (-0.05477, 0.2753, -0.8933), (-0.05477, 0.3546, -0.8692), (0.05477, 0.5173, -0.7823), (-0.05477, 0.5173, -0.7823), (0.05477, 0.5173, 0.7823), (-0.05477, 0.5173, 0.7823), (0.05477, 0.7769, 0.5227), (0.05477, 0.6599, 0.6653), (-0.05477, 0.6599, 0.6653), (-0.05477, 0.7769, 0.5227), (-0.05477, 0.7769, -0.5227), (0.05477, 0.7769, -0.5227), (0.05477, 0.6599, -0.6653), (-0.05477, 0.6599, -0.6653), (0.05477, 0.8638, 0.36), (-0.05477, 0.8638, 0.36), (-0.05477, 0.9174, 0.1835), (0.05477, 0.9174, 0.1835), (0.05477, 0.9354, 5.742e-09), (-0.05477, 0.9354, 5.742e-09), (0.05477, 0.9174, -0.1835), (0.05477, 0.8638, -0.36), (-0.05477, 0.9174, -0.1835), (-0.05477, 0.8638, -0.36)], [], [(19, 257, 256), (19, 258, 257), (19, 1, 260, 258), (1, 16, 15, 261, 259), (0, 2, 20), (19, 16, 1), (2, 17, 20), (19, 18, 16), (10, 240, 237, 9), (3, 213, 223, 17, 2), (11, 241, 240, 10), (4, 214, 213, 3), (12, 244, 241, 11), (5, 229, 214, 4), (13, 245, 244, 12), (6, 233, 229, 5), (14, 248, 245, 13), (7, 232, 233, 6), (15, 246, 248, 14), (8, 236, 232, 7), (16, 18, 266, 246, 15), (9, 237, 236, 8), (18, 272, 266), (17, 226, 225, 20), (19, 264, 272, 18), (19, 265, 264), (19, 271, 265), (19, 273, 271), (19, 270, 273), (19, 269, 270), (19, 262, 269), (19, 263, 262), (19, 268, 263), (19, 267, 268), (19, 286, 267), (19, 288, 286), (19, 287, 288), (19, 22, 289, 287), (22, 37, 36, 297, 296), (21, 23, 20), (19, 37, 22), (28, 310, 302, 27), (36, 295, 298, 35), (29, 313, 310, 28), (37, 39, 294, 295, 36), (30, 314, 313, 29), (23, 38, 20), (19, 39, 37), (31, 316, 314, 30), (24, 291, 290, 38, 23), (32, 317, 316, 31), (25, 300, 291, 24), (33, 307, 317, 32), (26, 303, 300, 25), (34, 308, 307, 33), (27, 302, 303, 26), (35, 298, 308, 34), (39, 285, 294), (38, 277, 276, 20), (19, 284, 285, 39), (19, 283, 284), (19, 282, 283), (19, 249, 282), (19, 250, 249), (19, 251, 250), (19, 252, 251), (19, 253, 252), (19, 254, 253), (19, 255, 254), (19, 256, 255), (75, 74, 117, 118), (68, 67, 109, 92), (76, 75, 118, 119), (69, 68, 92, 112), (77, 76, 119, 120), (70, 69, 112, 113), (78, 77, 120, 135), (71, 70, 113, 114), (79, 78, 135, 122, 41), (72, 71, 114, 115), (65, 62, 40), (42, 79, 41), (73, 72, 115, 116), (66, 65, 40, 103, 105), (74, 73, 116, 117), (67, 66, 105, 109), (41, 122, 123), (40, 62, 106, 104), (42, 41, 123, 136), (42, 136, 126), (42, 126, 127), (42, 127, 128), (42, 128, 124), (42, 124, 125), (42, 125, 110), (42, 110, 111), (42, 111, 129), (42, 129, 130), (42, 130, 131), (42, 131, 132), (42, 132, 137), (42, 137, 138, 44), (44, 139, 134, 58, 59), (43, 62, 45), (42, 44, 59), (47, 46, 189, 190), (55, 54, 144, 146), (48, 47, 190, 193), (56, 55, 146, 169), (49, 48, 193, 140), (57, 56, 169, 168), (50, 49, 140, 141), (58, 57, 168, 167), (51, 50, 141, 142), (59, 58, 167, 166, 61), (52, 51, 142, 143), (45, 62, 60), (42, 59, 61), (53, 52, 143, 145), (46, 45, 60, 188, 189), (54, 53, 145, 144), (61, 166, 165), (60, 62, 178, 184), (42, 61, 165, 162), (42, 162, 160), (42, 160, 155), (42, 155, 156), (42, 156, 157), (42, 157, 158), (42, 158, 161), (42, 161, 164), (42, 164, 163), (42, 163, 154), (42, 154, 152), (42, 152, 153), (42, 153, 159), (42, 159, 151, 64), (64, 150, 149, 78, 79), (63, 62, 65), (42, 64, 79), (104, 103, 40), (138, 139, 44), (100, 101, 53, 54), (91, 90, 62), (83, 101, 100, 102, 121, 133, 134, 139, 138, 137, 132, 131, 130, 129, 111, 110, 125, 124, 128, 127, 126, 136, 123, 122, 135, 120, 119, 118, 117, 116, 115, 314, 316, 317, 307, 308, 298, 295, 294, 285, 284, 283, 282, 249, 250, 251, 252, 253, 254, 255, 256, 257, 258, 260, 259, 261, 247, 243, 242, 239, 238, 234), (94, 93, 43), (98, 97, 49, 50), (96, 95, 47, 48), (90, 89, 62), (101, 83, 52, 53), (102, 100, 54, 55), (82, 81, 62), (87, 86, 62), (80, 87, 62), (85, 84, 62), (133, 121, 56, 57), (107, 91, 62), (81, 80, 62), (86, 85, 62), (108, 94, 43, 45, 46), (97, 96, 48, 49), (95, 108, 46, 47), (89, 88, 62), (88, 82, 62), (99, 98, 50, 51), (121, 102, 55, 56), (83, 99, 51, 52), (84, 106, 62), (134, 133, 57, 58), (93, 107, 62, 43), (179, 178, 62), (182, 171, 62), (149, 148, 77, 78), (172, 174, 62), (147, 199, 75, 76), (195, 196, 71, 72), (176, 177, 62), (151, 150, 64), (184, 188, 60), (183, 173, 62, 63), (180, 179, 62), (198, 197, 73, 74), (187, 186, 66, 67), (177, 181, 62), (199, 198, 74, 75), (174, 175, 62), (196, 194, 70, 71), (192, 191, 68, 69), (148, 147, 76, 77), (170, 180, 62), (191, 187, 67, 68), (175, 176, 62), (173, 172, 62), (195, 197, 198, 199, 147, 148, 149, 150, 151, 159, 153, 152, 154, 163, 164, 161, 158, 157, 156, 155, 160, 162, 165, 166, 167, 168, 169, 146, 144, 145, 143, 237, 240, 241, 244, 245, 248, 246, 266, 272, 264, 265, 271, 273, 270, 269, 262, 263, 268, 267, 286, 288, 287, 289, 296, 297, 299, 309, 306, 319, 318, 315), (186, 185, 63, 65, 66), (171, 170, 62), (185, 183, 63), (181, 182, 62), (197, 195, 72, 73), (194, 192, 69, 70), (212, 3, 2, 0, 209), (200, 20, 204), (206, 20, 205), (211, 20, 210), (299, 35, 34, 309), (292, 21, 281), (207, 20, 201), (247, 14, 13, 243), (301, 25, 24, 293), (293, 24, 23, 21, 292), (278, 20, 279), (230, 7, 6, 231), (239, 11, 10, 238), (218, 20, 222), (297, 36, 35, 299), (235, 8, 7, 230), (318, 31, 30, 315), (311, 28, 27, 305), (315, 312, 311, 305, 304, 301, 293, 292, 281, 280, 278, 279, 215, 216, 224, 219, 220, 217, 218, 222, 221, 225, 226, 223, 213, 214, 229, 233, 232, 236, 237, 143, 142, 141, 140, 193, 190, 189, 188, 184, 178, 179, 180, 170, 171, 182, 181, 177, 176, 175, 174, 172, 173, 183, 185, 186, 187, 191, 192, 194, 196, 195), (215, 20, 216), (231, 6, 5, 228), (261, 15, 14, 247), (305, 27, 26, 304), (238, 10, 9, 234), (309, 34, 33, 306), (209, 0, 208), (202, 20, 274), (279, 20, 215), (277, 38, 290), (275, 20, 276), (204, 20, 203), (306, 33, 32, 319), (208, 0, 20, 211), (315, 30, 29, 312), (234, 235, 230, 231, 228, 227, 212, 209, 208, 211, 210, 206, 205, 207, 201, 200, 204, 203, 202, 274, 275, 276, 277, 290, 291, 300, 303, 302, 310, 313, 314, 115, 114, 113, 112, 92, 109, 105, 103, 104, 106, 84, 85, 86, 87, 80, 81, 82, 88, 89, 90, 91, 107, 93, 94, 108, 95, 96, 97, 98, 99, 83), (234, 9, 8, 235), (220, 20, 217), (226, 17, 223), (222, 20, 221), (203, 20, 202), (289, 22, 296), (201, 20, 200), (210, 20, 206), (243, 13, 12, 242), (216, 20, 224), (224, 20, 219), (260, 1, 259), (304, 26, 25, 301), (221, 20, 225), (242, 12, 11, 239), (312, 29, 28, 311), (217, 20, 218), (319, 32, 31, 318), (205, 20, 207), (281, 21, 20, 280), (274, 20, 275), (227, 4, 3, 212), (280, 20, 278), (228, 5, 4, 227), (219, 20, 220)])
me_sphere_003.use_remesh_preserve_volume = False
me_sphere_003.use_remesh_preserve_attributes = False
me_sphere_003.use_mirror_vertex_groups = False
me_sphere_003.update()
me_sphere_002 = bpy.data.meshes.new('Sphere.002')
me_sphere_002.from_pydata([(-3.066e-07, -2.314e-14, -0.9408), (0.03581, -0.18, 0.9228), (0.03581, -0.18, -0.9228), (-2.935e-07, -0.1835, 0.9228), (-2.731e-07, -0.36, 0.8692), (-2.538e-07, -0.5227, 0.7823), (-2.501e-07, -0.6653, 0.6653), (-2.553e-07, -0.7823, 0.5227), (-1.926e-07, -0.8692, 0.36), (-3.007e-07, -0.9228, 0.1835), (-2.853e-07, -0.9408, 5.742e-09), (-3.007e-07, -0.9228, -0.1835), (-1.506e-07, -0.8692, -0.36), (-2.553e-07, -0.7823, -0.5227), (-2.501e-07, -0.6653, -0.6653), (-2.819e-07, -0.5227, -0.7823), (-2.591e-07, -0.36, -0.8692), (-2.759e-07, -0.1835, -0.9228), (-0.03581, -0.18, 0.9228), (-0.03581, -0.18, -0.9228), (-5.615e-07, 1.703e-07, 0.9408), (-0.03581, 0.18, 0.9228), (-0.03581, 0.18, -0.9228), (-3.071e-07, 0.1835, 0.9228), (-2.924e-07, 0.36, 0.8692), (-3.047e-07, 0.5227, 0.7823), (-2.244e-07, 0.6653, 0.6653), (-1.911e-07, 0.7823, 0.5227), (-3.659e-07, 0.8692, 0.36), (-1.597e-07, 0.9228, 0.1835), (-2.031e-07, 0.9408, 5.742e-09), (-1.597e-07, 0.9228, -0.1835), (-3.659e-07, 0.8692, -0.36), (-1.911e-07, 0.7823, -0.5227), (-2.244e-07, 0.6653, -0.6653), (-2.837e-07, 0.5227, -0.7823), (-2.644e-07, 0.36, -0.8692), (-3.107e-07, 0.1835, -0.9228), (0.03581, 0.18, 0.9228), (0.03581, 0.18, -0.9228), (0.03805, 0.1913, 0.9808), (0.03805, 0.1913, -0.9808), (-6.199e-06, -2.98e-07, -1.0), (0.03805, -0.1913, 0.9808), (0.03805, -0.1913, -0.9808), (-6.199e-06, -0.1951, 0.9808), (-6.199e-06, -0.3827, 0.9239), (-6.199e-06, -0.5556, 0.8315), (-6.199e-06, -0.7071, 0.7071), (-6.199e-06, -0.8315, 0.5556), (-6.199e-06, -0.9239, 0.3827), (-6.199e-06, -0.9808, 0.1951), (-6.199e-06, -1.0, 3.576e-07), (-6.199e-06, -0.9808, -0.1951), (-6.199e-06, -0.9239, -0.3827), (-6.199e-06, -0.8315, -0.5556), (-6.199e-06, -0.7071, -0.7071), (-6.199e-06, -0.5556, -0.8315), (-6.199e-06, -0.3827, -0.9239), (-6.199e-06, -0.1951, -0.9808), (-0.03807, -0.1913, 0.9808), (-0.03807, -0.1913, -0.9808), (-6.199e-06, -5.96e-07, 1.0), (-0.03807, 0.1913, 0.9808), (-0.03807, 0.1913, -0.9808), (-6.199e-06, 0.1951, 0.9808), (-6.199e-06, 0.3827, 0.9239), (-6.199e-06, 0.5556, 0.8315), (-6.199e-06, 0.7071, 0.7071), (-5.722e-06, 0.8315, 0.5556), (-6.199e-06, 0.9239, 0.3827), (-5.722e-06, 0.9808, 0.1951), (-5.722e-06, 1.0, 3.576e-07), (-5.722e-06, 0.9808, -0.1951), (-6.199e-06, 0.9239, -0.3827), (-5.722e-06, 0.8315, -0.5556), (-6.199e-06, 0.7071, -0.7071), (-6.199e-06, 0.5556, -0.8315), (-6.199e-06, 0.3827, -0.9239), (-6.199e-06, 0.1951, -0.9808), (0.05477, 0.01089, 0.9945), (0.05477, -5.124e-07, 0.9946), (0.05477, -0.0109, 0.9945), (0.05477, -0.9946, 3.576e-07), (0.05477, 0.08198, 0.9903), (0.05477, 0.05477, 0.9924), (0.05477, 0.0366, 0.9935), (0.05477, 0.02269, 0.9942), (0.05477, -0.02269, 0.9942), (0.05477, -0.0366, 0.9935), (0.05477, -0.05478, 0.9924), (0.05477, -0.08198, 0.9903), (0.05477, 0.7017, 0.7071), (0.05477, -0.1863, 0.9808), (0.05477, -0.2754, 0.9548), (0.05477, -0.5502, 0.8315), (0.05477, -0.7017, 0.7071), (0.05477, -0.8261, 0.5556), (0.05477, -0.9185, 0.3827), (0.05477, -0.9754, 0.1951), (0.05477, -0.9185, -0.3827), (0.05477, -0.9754, -0.1951), (0.05477, -0.8261, -0.5556), (0.05477, 0.2754, 0.9548), (0.05477, 0.1863, 0.9808), (0.05477, 0.3773, 0.9239), (0.05477, 0.1322, 0.9859), (0.05477, -0.1322, 0.9859), (0.05477, -0.3773, 0.9239), (0.05477, 0.5502, 0.8315), (0.05477, -2.98e-07, -0.9946), (0.05477, -0.0109, -0.9945), (0.05477, 0.8261, 0.5556), (0.05477, 0.9185, 0.3827), (0.05477, 0.9754, 0.1951), (0.05477, 0.9946, 3.576e-07), (0.05477, 0.9754, -0.1951), (0.05477, 0.9185, -0.3827), (0.05477, 0.8261, -0.5556), (0.05477, 0.7017, -0.7071), (0.05477, 0.5502, -0.8315), (0.05477, -0.7017, -0.7071), (0.05477, 0.2754, -0.9548), (0.05477, 0.1863, -0.9808), (0.05477, 0.02269, -0.9942), (0.05477, 0.0109, -0.9945), (0.05477, 0.08198, -0.9903), (0.05477, 0.05477, -0.9924), (0.05477, 0.0366, -0.9935), (0.05477, -0.02269, -0.9942), (0.05477, -0.0366, -0.9935), (0.05477, -0.05477, -0.9924), (0.05477, -0.08198, -0.9903), (0.05477, -0.5502, -0.8315), (0.05477, -0.3773, -0.9239), (0.05477, 0.3773, -0.9239), (0.05477, 0.1322, -0.9859), (0.05477, -0.1322, -0.9859), (0.05477, -0.1863, -0.9808), (0.05477, -0.2754, -0.9548), (-0.05477, -0.8261, 0.5556), (-0.05477, -0.9185, 0.3827), (-0.05477, -0.9754, 0.1951), (-0.05477, -0.9946, 3.576e-07), (-0.05477, -0.9185, -0.3827), (-0.05477, -0.9754, -0.1951), (-0.05477, -0.8261, -0.5556), (-0.05477, 0.7017, -0.7071), (-0.05477, 0.5502, -0.8315), (-0.05477, 0.3773, -0.9239), (-0.05477, 0.2753, -0.9548), (-0.05477, 0.1863, -0.9808), (-0.05477, 0.05476, -0.9924), (-0.05477, 0.08196, -0.9903), (-0.05477, 0.03659, -0.9935), (-0.05477, -0.05476, -0.9924), (-0.05477, -0.03659, -0.9935), (-0.05477, -0.02268, -0.9942), (-0.05477, -0.01089, -0.9945), (-0.05477, 0.1322, -0.9859), (-0.05477, -0.08196, -0.9903), (-0.05477, -2.98e-07, -0.9946), (-0.05477, -0.1322, -0.9859), (-0.05477, 0.02268, -0.9942), (-0.05477, 0.01089, -0.9945), (-0.05477, -0.1863, -0.9808), (-0.05477, -0.2753, -0.9548), (-0.05477, -0.3773, -0.9239), (-0.05477, -0.5502, -0.8315), (-0.05477, -0.7017, -0.7071), (-0.05477, -0.03659, 0.9935), (-0.05477, -0.02268, 0.9942), (-0.05477, 0.08196, 0.9903), (-0.05477, 0.1322, 0.9859), (-0.05477, 0.05476, 0.9924), (-0.05477, 0.03659, 0.9935), (-0.05477, 0.02268, 0.9942), (-0.05477, 0.01089, 0.9945), (-0.05477, -0.1322, 0.9859), (-0.05477, -0.08196, 0.9903), (-0.05477, -0.05476, 0.9924), (-0.05477, -5.124e-07, 0.9946), (-0.05477, -0.01089, 0.9945), (-0.05477, 0.1863, 0.9808), (-0.05477, -0.1863, 0.9808), (-0.05477, 0.2753, 0.9548), (-0.05477, 0.3773, 0.9239), (-0.05477, 0.5502, 0.8315), (-0.05477, -0.2753, 0.9548), (-0.05477, -0.3773, 0.9239), (-0.05477, -0.5502, 0.8315), (-0.05477, 0.7017, 0.7071), (-0.05477, 0.8261, 0.5556), (-0.05477, -0.7017, 0.7071), (-0.05477, 0.9185, 0.3827), (-0.05477, 0.9946, 3.576e-07), (-0.05477, 0.9754, 0.1951), (-0.05477, 0.9754, -0.1951), (-0.05477, 0.9185, -0.3827), (-0.05477, 0.8261, -0.5556), (0.05477, 0.0366, 0.9343), (0.05477, 0.02269, 0.935), (0.05477, 0.01089, 0.9353), (0.05477, 1.131e-07, 0.9354), (0.05477, -0.02269, 0.935), (0.05477, -0.0366, 0.9343), (0.05477, -0.01089, 0.9353), (0.05477, -0.05477, 0.9332), (0.05477, -0.1743, 0.9228), (0.05477, -0.08197, 0.9311), (0.05477, -0.1322, 0.9267), (0.05477, -0.2753, 0.8933), (0.05477, -0.3546, 0.8692), (-0.05477, 0.02269, 0.935), (-0.05477, 0.01089, 0.9353), (-0.05477, 1.174e-07, 0.9354), (-0.05477, -0.01089, 0.9353), (-0.05477, -0.02269, 0.935), (-0.05477, -0.03659, 0.9343), (-0.05477, -0.2753, 0.8933), (-0.05477, -0.3546, 0.8692), (-0.05477, 0.0366, 0.9343), (-0.05477, -0.08197, 0.9311), (-0.05477, -0.1322, 0.9267), (-0.05477, -0.05477, 0.9332), (-0.05477, -0.1743, 0.9228), (0.05477, -0.5173, 0.7823), (0.05477, -0.6599, 0.6653), (-0.05477, -0.6599, 0.6653), (-0.05477, -0.5173, 0.7823), (0.05477, -0.8638, 0.36), (0.05477, -0.7769, 0.5227), (-0.05477, -0.8638, 0.36), (-0.05477, -0.7769, 0.5227), (0.05477, -0.9174, 0.1835), (0.05477, -0.9354, 5.742e-09), (-0.05477, -0.9174, 0.1835), (-0.05477, -0.9354, 5.742e-09), (0.05477, -0.9174, -0.1835), (0.05477, -0.8638, -0.36), (-0.05477, -0.9174, -0.1835), (-0.05477, -0.8638, -0.36), (0.05477, -0.7769, -0.5227), (0.05477, -0.6599, -0.6653), (-0.05477, -0.6599, -0.6653), (-0.05477, -0.7769, -0.5227), (0.05477, -0.3546, -0.8692), (0.05477, -0.5173, -0.7823), (-0.05477, -0.5173, -0.7823), (0.05477, 0.0366, -0.9343), (0.05477, 0.02269, -0.935), (0.05477, 0.01089, -0.9353), (0.05477, -1.154e-10, -0.9354), (0.05477, -0.02269, -0.935), (0.05477, -0.0366, -0.9343), (0.05477, -0.01089, -0.9353), (0.05477, -0.05477, -0.9332), (0.05477, -0.08197, -0.9311), (0.05477, -0.1322, -0.9267), (0.05477, -0.1743, -0.9228), (0.05477, -0.2753, -0.8933), (-0.05477, -0.08197, -0.9311), (-0.05477, -0.05477, -0.9332), (-0.05477, -0.1743, -0.9228), (-0.05477, -0.1322, -0.9267), (-0.05477, -0.2753, -0.8933), (-0.05477, -0.3546, -0.8692), (-0.05477, 0.0366, -0.9343), (-0.05477, 0.02269, -0.935), (-0.05477, 0.01089, -0.9353), (-0.05477, -5.248e-09, -0.9354), (-0.05477, -0.01089, -0.9353), (-0.05477, -0.02269, -0.935), (-0.05477, -0.0366, -0.9343), (0.05477, 0.05477, 0.9332), (0.05477, 0.08197, 0.9311), (0.05477, 0.1322, 0.9267), (0.05477, 0.1743, 0.9228), (-0.05477, 0.1322, 0.9267), (-0.05477, 0.08197, 0.9311), (-0.05477, 0.05477, 0.9332), (-0.05477, 0.1743, 0.9228), (0.05477, 0.05477, -0.9332), (0.05477, 0.08197, -0.9311), (0.05477, 0.1322, -0.9267), (0.05477, 0.1743, -0.9228), (-0.05477, 0.05477, -0.9332), (-0.05477, 0.1322, -0.9267), (-0.05477, 0.08197, -0.9311), (-0.05477, 0.1743, -0.9228), (0.05477, 0.2753, 0.8933), (0.05477, 0.3546, 0.8692), (-0.05477, 0.3546, 0.8692), (-0.05477, 0.2753, 0.8933), (0.05477, 0.2753, -0.8933), (0.05477, 0.3546, -0.8692), (-0.05477, 0.2753, -0.8933), (-0.05477, 0.3546, -0.8692), (-0.05477, 0.5173, 0.7823), (0.05477, 0.5173, -0.7823), (-0.05477, 0.5173, -0.7823), (0.05477, 0.5173, 0.7823), (0.05477, 0.6599, 0.6653), (-0.05477, 0.6599, 0.6653), (0.05477, 0.7769, 0.5227), (-0.05477, 0.7769, 0.5227), (0.05477, 0.7769, -0.5227), (-0.05477, 0.6599, -0.6653), (-0.05477, 0.7769, -0.5227), (0.05477, 0.6599, -0.6653), (0.05477, 0.8638, 0.36), (-0.05477, 0.9174, 0.1835), (-0.05477, 0.8638, 0.36), (0.05477, 0.9354, 5.742e-09), (0.05477, 0.9174, 0.1835), (-0.05477, 0.9354, 5.742e-09), (0.05477, 0.9174, -0.1835), (-0.05477, 0.9174, -0.1835), (0.05477, 0.8638, -0.36), (-0.05477, 0.8638, -0.36)], [], [(0, 255, 252), (0, 253, 255), (0, 254, 253), (0, 256, 254), (0, 257, 256), (0, 258, 257), (0, 2, 259, 258), (2, 17, 16, 246, 260), (1, 3, 20), (0, 17, 2), (12, 241, 240, 11), (5, 229, 220, 4), (13, 245, 241, 12), (6, 228, 229, 5), (14, 244, 245, 13), (7, 233, 228, 6), (15, 248, 244, 14), (8, 232, 233, 7), (16, 266, 248, 15), (9, 236, 232, 8), (17, 19, 265, 266, 16), (10, 237, 236, 9), (3, 18, 20), (0, 19, 17), (11, 240, 237, 10), (4, 220, 219, 18, 3), (19, 263, 265), (18, 225, 223, 20), (0, 264, 263, 19), (0, 261, 264), (0, 262, 261), (0, 273, 262), (0, 272, 273), (0, 271, 272), (0, 270, 271), (0, 269, 270), (0, 268, 269), (0, 267, 268), (0, 286, 267), (0, 288, 286), (0, 287, 288), (0, 22, 289, 287), (22, 37, 36, 297, 296), (21, 23, 20), (0, 37, 22), (29, 314, 310, 28), (37, 39, 294, 295, 36), (30, 313, 314, 29), (23, 38, 20), (0, 39, 37), (31, 316, 313, 30), (24, 291, 290, 38, 23), (32, 318, 316, 31), (25, 301, 291, 24), (33, 306, 318, 32), (26, 302, 301, 25), (34, 309, 306, 33), (27, 304, 302, 26), (35, 299, 309, 34), (28, 310, 304, 27), (36, 295, 299, 35), (39, 285, 294), (38, 277, 276, 20), (0, 284, 285, 39), (0, 283, 284), (0, 282, 283), (0, 249, 282), (0, 250, 249), (0, 251, 250), (0, 252, 251), (75, 74, 117, 118), (68, 67, 109, 92), (76, 75, 118, 119), (69, 68, 92, 112), (77, 76, 119, 120), (70, 69, 112, 113), (78, 77, 120, 135), (71, 70, 113, 114), (79, 78, 135, 122, 41), (72, 71, 114, 115), (65, 62, 40), (42, 79, 41), (73, 72, 115, 116), (66, 65, 40, 103, 105), (74, 73, 116, 117), (67, 66, 105, 109), (41, 122, 123), (40, 62, 106, 104), (42, 41, 123, 136), (42, 136, 126), (42, 126, 127), (42, 127, 128), (42, 128, 124), (42, 124, 125), (42, 125, 110), (42, 110, 111), (42, 111, 129), (42, 129, 130), (42, 130, 131), (42, 131, 132), (42, 132, 137), (42, 137, 138, 44), (44, 139, 134, 58, 59), (43, 62, 45), (42, 44, 59), (47, 46, 189, 190), (55, 54, 144, 146), (48, 47, 190, 193), (56, 55, 146, 169), (49, 48, 193, 140), (57, 56, 169, 168), (50, 49, 140, 141), (58, 57, 168, 167), (51, 50, 141, 142), (59, 58, 167, 166, 61), (52, 51, 142, 143), (45, 62, 60), (42, 59, 61), (53, 52, 143, 145), (46, 45, 60, 188, 189), (54, 53, 145, 144), (61, 166, 165), (60, 62, 178, 184), (42, 61, 165, 162), (42, 162, 160), (42, 160, 155), (42, 155, 156), (42, 156, 157), (42, 157, 158), (42, 158, 161), (42, 161, 164), (42, 164, 163), (42, 163, 154), (42, 154, 152), (42, 152, 153), (42, 153, 159), (42, 159, 151, 64), (64, 150, 149, 78, 79), (63, 62, 65), (42, 64, 79), (104, 103, 40), (138, 139, 44), (100, 101, 53, 54), (91, 90, 62), (83, 101, 100, 102, 121, 133, 134, 139, 138, 137, 132, 131, 130, 129, 111, 110, 125, 124, 128, 127, 126, 136, 123, 122, 135, 120, 119, 118, 117, 116, 115, 313, 316, 318, 306, 309, 299, 295, 294, 285, 284, 283, 282, 249, 250, 251, 252, 255, 253, 254, 256, 257, 258, 259, 260, 246, 247, 243, 242, 239, 238, 235), (94, 93, 43), (98, 97, 49, 50), (96, 95, 47, 48), (90, 89, 62), (101, 83, 52, 53), (102, 100, 54, 55), (82, 81, 62), (87, 86, 62), (80, 87, 62), (85, 84, 62), (133, 121, 56, 57), (107, 91, 62), (81, 80, 62), (86, 85, 62), (108, 94, 43, 45, 46), (97, 96, 48, 49), (95, 108, 46, 47), (89, 88, 62), (88, 82, 62), (99, 98, 50, 51), (121, 102, 55, 56), (83, 99, 51, 52), (84, 106, 62), (134, 133, 57, 58), (93, 107, 62, 43), (179, 178, 62), (182, 171, 62), (149, 148, 77, 78), (172, 174, 62), (147, 199, 75, 76), (195, 196, 71, 72), (176, 177, 62), (151, 150, 64), (184, 188, 60), (183, 173, 62, 63), (180, 179, 62), (198, 197, 73, 74), (187, 186, 66, 67), (177, 181, 62), (199, 198, 74, 75), (174, 175, 62), (196, 194, 70, 71), (192, 191, 68, 69), (148, 147, 76, 77), (170, 180, 62), (191, 187, 67, 68), (175, 176, 62), (173, 172, 62), (195, 197, 198, 199, 147, 148, 149, 150, 151, 159, 153, 152, 154, 163, 164, 161, 158, 157, 156, 155, 160, 162, 165, 166, 167, 168, 169, 146, 144, 145, 143, 237, 240, 241, 245, 244, 248, 266, 265, 263, 264, 261, 262, 273, 272, 271, 270, 269, 268, 267, 286, 288, 287, 289, 296, 297, 300, 307, 308, 319, 317, 315), (186, 185, 63, 65, 66), (171, 170, 62), (185, 183, 63), (181, 182, 62), (197, 195, 72, 73), (194, 192, 69, 70), (305, 27, 26, 303), (235, 10, 9, 234), (280, 20, 221), (274, 20, 275), (203, 20, 202), (204, 20, 206), (201, 20, 200), (308, 33, 32, 319), (293, 21, 281), (277, 38, 290), (214, 20, 215), (226, 5, 4, 212), (279, 20, 280), (311, 29, 28, 312), (210, 20, 209), (212, 4, 3, 1, 211), (319, 32, 31, 317), (315, 311, 312, 305, 303, 298, 292, 293, 281, 278, 279, 280, 221, 213, 214, 215, 216, 217, 218, 224, 222, 223, 225, 219, 220, 229, 228, 233, 232, 236, 237, 143, 142, 141, 140, 193, 190, 189, 188, 184, 178, 179, 180, 170, 171, 182, 181, 177, 176, 175, 174, 172, 173, 183, 185, 186, 187, 191, 192, 194, 196, 195), (209, 20, 207), (216, 20, 217), (225, 18, 219), (234, 9, 8, 230), (312, 28, 27, 305), (303, 26, 25, 298), (215, 20, 216), (317, 31, 30, 315), (247, 15, 14, 243), (211, 1, 208), (242, 13, 12, 239), (281, 21, 20, 278), (289, 22, 296), (243, 14, 13, 242), (275, 20, 276), (205, 20, 204), (235, 234, 230, 231, 227, 226, 212, 211, 208, 210, 209, 207, 205, 204, 206, 203, 202, 201, 200, 274, 275, 276, 277, 290, 291, 301, 302, 304, 310, 314, 313, 115, 114, 113, 112, 92, 109, 105, 103, 104, 106, 84, 85, 86, 87, 80, 81, 82, 88, 89, 90, 91, 107, 93, 94, 108, 95, 96, 97, 98, 99, 83), (222, 20, 223), (300, 35, 34, 307), (278, 20, 279), (207, 20, 205), (200, 20, 274), (206, 20, 203), (238, 11, 10, 235), (230, 8, 7, 231), (217, 20, 218), (218, 20, 224), (227, 6, 5, 226), (259, 2, 260), (297, 36, 35, 300), (208, 1, 20, 210), (231, 7, 6, 227), (307, 34, 33, 308), (202, 20, 201), (221, 20, 213), (292, 24, 23, 21, 293), (315, 30, 29, 311), (298, 25, 24, 292), (239, 12, 11, 238), (213, 20, 214), (224, 20, 222), (246, 16, 15, 247)])
me_sphere_002.use_remesh_preserve_volume = False
me_sphere_002.use_remesh_preserve_attributes = False
me_sphere_002.use_mirror_vertex_groups = False
me_sphere_002.update()
me_sphere = bpy.data.meshes.new('Sphere')
me_sphere.from_pydata([(0.03581, 0.18, 0.9228), (0.03581, 0.18, -0.9228), (0.0, -3.066e-07, -0.9408), (0.03581, -0.18, 0.9228), (0.03581, -0.18, -0.9228), (-6.785e-09, -0.1835, 0.9228), (3.878e-08, -0.36, 0.8692), (2.476e-08, -0.5227, 0.7823), (-2.431e-08, -0.6653, 0.6653), (-8.039e-08, -0.7823, 0.5227), (5.981e-08, -0.8692, 0.36), (-8.039e-08, -0.9228, 0.1835), (-9.441e-08, -0.9408, 5.742e-09), (-8.039e-08, -0.9228, -0.1835), (5.981e-08, -0.8692, -0.36), (-8.039e-08, -0.7823, -0.5227), (-2.431e-08, -0.6653, -0.6653), (-1.029e-08, -0.5227, -0.7823), (3.729e-09, -0.36, -0.8692), (3.729e-09, -0.1835, -0.9228), (-0.03581, -0.18, 0.9228), (-0.03581, -0.18, -0.9228), (-1.703e-07, -5.615e-07, 0.9408), (-0.03581, 0.18, 0.9228), (-0.03581, 0.18, -0.9228), (3.527e-08, 0.1835, 0.9228), (7.383e-08, 0.36, 0.8692), (1.019e-07, 0.5227, 0.7823), (1.439e-07, 0.6653, 0.6653), (2.561e-07, 0.7823, 0.5227), (5.981e-08, 0.8692, 0.36), (2.421e-07, 0.9228, 0.1835), (2.561e-07, 0.9408, 5.742e-09), (2.421e-07, 0.9228, -0.1835), (5.981e-08, 0.8692, -0.36), (2.561e-07, 0.7823, -0.5227), (1.439e-07, 0.6653, -0.6653), (1.159e-07, 0.5227, -0.7823), (7.383e-08, 0.36, -0.8692), (1.424e-08, 0.1835, -0.9228), (0.03805, 0.1913, 0.9808), (0.03805, 0.1913, -0.9808), (-6.199e-06, -2.98e-07, -1.0), (0.03805, -0.1913, 0.9808), (0.03805, -0.1913, -0.9808), (-6.199e-06, -0.1951, 0.9808), (-6.199e-06, -0.3827, 0.9239), (-6.199e-06, -0.5556, 0.8315), (-6.199e-06, -0.7071, 0.7071), (-6.199e-06, -0.8315, 0.5556), (-6.199e-06, -0.9239, 0.3827), (-6.199e-06, -0.9808, 0.1951), (-6.199e-06, -1.0, 3.576e-07), (-6.199e-06, -0.9808, -0.1951), (-6.199e-06, -0.9239, -0.3827), (-6.199e-06, -0.8315, -0.5556), (-6.199e-06, -0.7071, -0.7071), (-6.199e-06, -0.5556, -0.8315), (-6.199e-06, -0.3827, -0.9239), (-6.199e-06, -0.1951, -0.9808), (-0.03807, -0.1913, 0.9808), (-0.03807, -0.1913, -0.9808), (-6.199e-06, -5.96e-07, 1.0), (-0.03807, 0.1913, 0.9808), (-0.03807, 0.1913, -0.9808), (-6.199e-06, 0.1951, 0.9808), (-6.199e-06, 0.3827, 0.9239), (-6.199e-06, 0.5556, 0.8315), (-6.199e-06, 0.7071, 0.7071), (-5.722e-06, 0.8315, 0.5556), (-6.199e-06, 0.9239, 0.3827), (-5.722e-06, 0.9808, 0.1951), (-5.722e-06, 1.0, 3.576e-07), (-5.722e-06, 0.9808, -0.1951), (-6.199e-06, 0.9239, -0.3827), (-5.722e-06, 0.8315, -0.5556), (-6.199e-06, 0.7071, -0.7071), (-6.199e-06, 0.5556, -0.8315), (-6.199e-06, 0.3827, -0.9239), (-6.199e-06, 0.1951, -0.9808), (0.05477, 0.01089, 0.9945), (0.05477, -5.124e-07, 0.9946), (0.05477, -0.0109, 0.9945), (0.05477, -0.9946, 3.576e-07), (0.05477, 0.08198, 0.9903), (0.05477, 0.05477, 0.9924), (0.05477, 0.0366, 0.9935), (0.05477, 0.02269, 0.9942), (0.05477, -0.02269, 0.9942), (0.05477, -0.0366, 0.9935), (0.05477, -0.05478, 0.9924), (0.05477, -0.08198, 0.9903), (0.05477, 0.7017, 0.7071), (0.05477, -0.1863, 0.9808), (0.05477, -0.2754, 0.9548), (0.05477, -0.5502, 0.8315), (0.05477, -0.7017, 0.7071), (0.05477, -0.8261, 0.5556), (0.05477, -0.9185, 0.3827), (0.05477, -0.9754, 0.1951), (0.05477, -0.9185, -0.3827), (0.05477, -0.9754, -0.1951), (0.05477, -0.8261, -0.5556), (0.05477, 0.2754, 0.9548), (0.05477, 0.1863, 0.9808), (0.05477, 0.3773, 0.9239), (0.05477, 0.1322, 0.9859), (0.05477, -0.1322, 0.9859), (0.05477, -0.3773, 0.9239), (0.05477, 0.5502, 0.8315), (0.05477, -2.98e-07, -0.9946), (0.05477, -0.0109, -0.9945), (0.05477, 0.8261, 0.5556), (0.05477, 0.9185, 0.3827), (0.05477, 0.9754, 0.1951), (0.05477, 0.9946, 3.576e-07), (0.05477, 0.9754, -0.1951), (0.05477, 0.9185, -0.3827), (0.05477, 0.8261, -0.5556), (0.05477, 0.7017, -0.7071), (0.05477, 0.5502, -0.8315), (0.05477, -0.7017, -0.7071), (0.05477, 0.2754, -0.9548), (0.05477, 0.1863, -0.9808), (0.05477, 0.02269, -0.9942), (0.05477, 0.0109, -0.9945), (0.05477, 0.08198, -0.9903), (0.05477, 0.05477, -0.9924), (0.05477, 0.0366, -0.9935), (0.05477, -0.02269, -0.9942), (0.05477, -0.0366, -0.9935), (0.05477, -0.05477, -0.9924), (0.05477, -0.08198, -0.9903), (0.05477, -0.5502, -0.8315), (0.05477, -0.3773, -0.9239), (0.05477, 0.3773, -0.9239), (0.05477, 0.1322, -0.9859), (0.05477, -0.1322, -0.9859), (0.05477, -0.1863, -0.9808), (0.05477, -0.2754, -0.9548), (-0.05477, -0.8261, 0.5556), (-0.05477, -0.9185, 0.3827), (-0.05477, -0.9754, 0.1951), (-0.05477, -0.9946, 3.576e-07), (-0.05477, -0.9185, -0.3827), (-0.05477, -0.9754, -0.1951), (-0.05477, -0.8261, -0.5556), (-0.05477, 0.7017, -0.7071), (-0.05477, 0.5502, -0.8315), (-0.05477, 0.3773, -0.9239), (-0.05477, 0.2753, -0.9548), (-0.05477, 0.1863, -0.9808), (-0.05477, 0.05476, -0.9924), (-0.05477, 0.08196, -0.9903), (-0.05477, 0.03659, -0.9935), (-0.05477, -0.05476, -0.9924), (-0.05477, -0.03659, -0.9935), (-0.05477, -0.02268, -0.9942), (-0.05477, -0.01089, -0.9945), (-0.05477, 0.1322, -0.9859), (-0.05477, -0.08196, -0.9903), (-0.05477, -2.98e-07, -0.9946), (-0.05477, -0.1322, -0.9859), (-0.05477, 0.02268, -0.9942), (-0.05477, 0.01089, -0.9945), (-0.05477, -0.1863, -0.9808), (-0.05477, -0.2753, -0.9548), (-0.05477, -0.3773, -0.9239), (-0.05477, -0.5502, -0.8315), (-0.05477, -0.7017, -0.7071), (-0.05477, -0.03659, 0.9935), (-0.05477, -0.02268, 0.9942), (-0.05477, 0.08196, 0.9903), (-0.05477, 0.1322, 0.9859), (-0.05477, 0.05476, 0.9924), (-0.05477, 0.03659, 0.9935), (-0.05477, 0.02268, 0.9942), (-0.05477, 0.01089, 0.9945), (-0.05477, -0.1322, 0.9859), (-0.05477, -0.08196, 0.9903), (-0.05477, -0.05476, 0.9924), (-0.05477, -5.124e-07, 0.9946), (-0.05477, -0.01089, 0.9945), (-0.05477, 0.1863, 0.9808), (-0.05477, -0.1863, 0.9808), (-0.05477, 0.2753, 0.9548), (-0.05477, 0.3773, 0.9239), (-0.05477, 0.5502, 0.8315), (-0.05477, -0.2753, 0.9548), (-0.05477, -0.3773, 0.9239), (-0.05477, -0.5502, 0.8315), (-0.05477, 0.7017, 0.7071), (-0.05477, 0.8261, 0.5556), (-0.05477, -0.7017, 0.7071), (-0.05477, 0.9185, 0.3827), (-0.05477, 0.9946, 3.576e-07), (-0.05477, 0.9754, 0.1951), (-0.05477, 0.9754, -0.1951), (-0.05477, 0.9185, -0.3827), (-0.05477, 0.8261, -0.5556), (0.05477, 0.2753, 0.8933), (0.05477, 0.1743, 0.9228), (0.05477, 0.3546, 0.8692), (-0.05477, 0.3546, 0.8692), (-0.05477, 0.2753, 0.8933), (-0.05477, 0.1743, 0.9228), (0.05477, 0.1322, 0.9267), (0.05477, 0.08197, 0.9311), (-0.05477, 0.08197, 0.9311), (-0.05477, 0.05477, 0.9332), (-0.05477, 0.1322, 0.9267), (-0.05477, 0.0366, 0.9343), (-0.05477, 0.02269, 0.935), (-0.05477, 0.01089, 0.9353), (-0.05477, -4.814e-07, 0.9354), (0.05477, -0.1322, 0.9267), (0.05477, -0.08197, 0.9311), (0.05477, -0.1743, 0.9228), (-0.05477, -0.1743, 0.9228), (-0.05477, -0.1322, 0.9267), (-0.05477, -0.02269, 0.935), (-0.05477, -0.01089, 0.9353), (-0.05477, -0.05477, 0.9332), (-0.05477, -0.0366, 0.9343), (-0.05477, -0.08197, 0.9311), (0.05477, -0.3546, 0.8692), (0.05477, -0.2753, 0.8933), (-0.05477, -0.2753, 0.8933), (-0.05477, -0.3546, 0.8692), (0.05477, 0.5173, 0.7823), (-0.05477, 0.6599, 0.6653), (-0.05477, 0.5173, 0.7823), (0.05477, -0.5173, 0.7823), (-0.05477, -0.5173, 0.7823), (-0.05477, -0.6599, 0.6653), (-0.05477, 0.8638, 0.36), (-0.05477, 0.7769, 0.5227), (-0.05477, -0.7769, 0.5227), (-0.05477, -0.8638, 0.36), (-0.05477, 0.9354, 5.742e-09), (-0.05477, 0.9174, 0.1835), (-0.05477, -0.9174, 0.1835), (-0.05477, -0.9354, 5.742e-09), (-0.05477, 0.9174, -0.1835), (-0.05477, 0.8638, -0.36), (-0.05477, -0.8638, -0.36), (-0.05477, -0.9174, -0.1835), (-0.05477, 0.7769, -0.5227), (-0.05477, 0.6599, -0.6653), (-0.05477, -0.6599, -0.6653), (-0.05477, -0.7769, -0.5227), (-0.05477, 0.5173, -0.7823), (0.05477, 0.5173, -0.7823), (0.05477, 0.3546, -0.8692), (-0.05477, 0.3546, -0.8692), (0.05477, -0.5173, -0.7823), (0.05477, -0.3546, -0.8692), (-0.05477, -0.3546, -0.8692), (-0.05477, -0.5173, -0.7823), (-0.05477, 0.2753, -0.8933), (0.05477, 0.2753, -0.8933), (-0.05477, 0.1743, -0.9228), (0.05477, 0.1322, -0.9267), (0.05477, 0.08197, -0.9311), (0.05477, 0.1743, -0.9228), (-0.05477, 0.05477, -0.9332), (-0.05477, 0.08197, -0.9311), (-0.05477, 0.1322, -0.9267), (-0.05477, -3.036e-07, -0.9354), (-0.05477, 0.01089, -0.9353), (-0.05477, 0.02269, -0.935), (-0.05477, 0.0366, -0.9343), (0.05477, -0.1322, -0.9267), (0.05477, -0.08197, -0.9311), (-0.05477, -0.1322, -0.9267), (-0.05477, -0.08197, -0.9311), (-0.05477, -0.01089, -0.9353), (-0.05477, -0.02269, -0.935), (-0.05477, -0.05477, -0.9332), (0.05477, -0.1743, -0.9228), (-0.05477, -0.1743, -0.9228), (-0.05477, -0.0366, -0.9343), (0.05477, -0.2753, -0.8933), (-0.05477, -0.2753, -0.8933), (0.05477, 0.05477, 0.9332), (0.05477, 0.03659, 0.9343), (0.05477, 0.02269, 0.935), (0.05477, 0.01089, 0.9353), (0.05477, -0.01089, 0.9353), (0.05477, -0.02269, 0.935), (0.05477, -0.0366, 0.9343), (0.05477, -0.05477, 0.9332), (0.05477, 0.6599, 0.6653), (0.05477, -0.6599, 0.6653), (0.05477, 0.8638, 0.36), (0.05477, 0.7769, 0.5227), (0.05477, -0.7769, 0.5227), (0.05477, -0.8638, 0.36), (0.05477, 0.9354, 5.742e-09), (0.05477, 0.9174, 0.1835), (0.05477, -0.9174, 0.1835), (0.05477, -0.9354, 5.742e-09), (0.05477, 0.9174, -0.1835), (0.05477, 0.8638, -0.36), (0.05477, 0.7769, -0.5227), (0.05477, -0.8638, -0.36), (0.05477, -0.9174, -0.1835), (0.05477, 0.6599, -0.6653), (0.05477, -0.7769, -0.5227), (0.05477, -0.6599, -0.6653), (0.05477, 0.05477, -0.9332), (0.05477, 0.01089, -0.9353), (0.05477, -3.016e-07, -0.9354), (0.05477, 0.03659, -0.9343), (0.05477, 0.02269, -0.935), (0.05477, -0.01089, -0.9353), (0.05477, -0.0366, -0.9343), (0.05477, -0.05477, -0.9332), (0.05477, -0.02269, -0.935), (0.05477, -4.856e-07, 0.9354)], [], [(29, 295, 292, 28), (37, 252, 307, 36), (30, 294, 295, 29), (38, 253, 252, 37), (31, 299, 294, 30), (39, 1, 260, 253, 38), (32, 298, 299, 31), (25, 0, 22), (2, 1, 39), (33, 302, 298, 32), (26, 202, 200, 0, 25), (34, 303, 302, 33), (27, 229, 202, 26), (35, 304, 303, 34), (28, 292, 229, 27), (36, 307, 304, 35), (1, 264, 260), (0, 201, 206, 22), (2, 262, 264, 1), (2, 263, 262), (2, 310, 263), (2, 313, 310), (2, 314, 313), (2, 311, 314), (2, 312, 311), (2, 315, 312), (2, 318, 315), (2, 316, 318), (2, 317, 316), (2, 273, 317), (2, 272, 273), (2, 4, 279, 272), (3, 5, 22), (2, 19, 4), (4, 19, 18, 256, 282), (16, 249, 250, 15), (9, 237, 234, 8), (17, 258, 249, 16), (10, 238, 237, 9), (18, 257, 258, 17), (11, 241, 238, 10), (19, 21, 283, 257, 18), (12, 242, 241, 11), (5, 20, 22), (2, 21, 19), (13, 246, 242, 12), (6, 228, 227, 20, 5), (14, 245, 246, 13), (7, 233, 228, 6), (15, 250, 245, 14), (8, 234, 233, 7), (2, 274, 280, 21), (21, 280, 283), (20, 218, 219, 22), (2, 275, 274), (2, 278, 275), (2, 281, 278), (2, 277, 281), (2, 276, 277), (2, 268, 276), (2, 269, 268), (2, 270, 269), (2, 271, 270), (2, 265, 271), (2, 266, 265), (2, 267, 266), (2, 24, 261, 267), (24, 39, 38, 254, 259), (23, 25, 22), (2, 39, 24), (75, 74, 117, 118), (68, 67, 109, 92), (76, 75, 118, 119), (69, 68, 92, 112), (77, 76, 119, 120), (70, 69, 112, 113), (78, 77, 120, 135), (71, 70, 113, 114), (79, 78, 135, 122, 41), (72, 71, 114, 115), (65, 62, 40), (42, 79, 41), (73, 72, 115, 116), (66, 65, 40, 103, 105), (74, 73, 116, 117), (67, 66, 105, 109), (41, 122, 123), (40, 62, 106, 104), (42, 41, 123, 136), (42, 136, 126), (42, 126, 127), (42, 127, 128), (42, 128, 124), (42, 124, 125), (42, 125, 110), (42, 110, 111), (42, 111, 129), (42, 129, 130), (42, 130, 131), (42, 131, 132), (42, 132, 137), (42, 137, 138, 44), (44, 139, 134, 58, 59), (43, 62, 45), (42, 44, 59), (47, 46, 189, 190), (55, 54, 144, 146), (48, 47, 190, 193), (56, 55, 146, 169), (49, 48, 193, 140), (57, 56, 169, 168), (50, 49, 140, 141), (58, 57, 168, 167), (51, 50, 141, 142), (59, 58, 167, 166, 61), (52, 51, 142, 143), (45, 62, 60), (42, 59, 61), (53, 52, 143, 145), (46, 45, 60, 188, 189), (54, 53, 145, 144), (61, 166, 165), (60, 62, 178, 184), (42, 61, 165, 162), (42, 162, 160), (42, 160, 155), (42, 155, 156), (42, 156, 157), (42, 157, 158), (42, 158, 161), (42, 161, 164), (42, 164, 163), (42, 163, 154), (42, 154, 152), (42, 152, 153), (42, 153, 159), (42, 159, 151, 64), (64, 150, 149, 78, 79), (63, 62, 65), (42, 64, 79), (104, 103, 40), (138, 139, 44), (100, 101, 53, 54), (91, 90, 62), (83, 101, 100, 102, 121, 133, 134, 139, 138, 137, 132, 131, 130, 129, 111, 110, 125, 124, 128, 127, 126, 136, 123, 122, 135, 120, 119, 118, 117, 116, 115, 298, 302, 303, 304, 307, 252, 253, 260, 264, 262, 263, 310, 313, 314, 311, 312, 315, 318, 316, 317, 273, 272, 279, 282, 256, 255, 309, 308, 305, 306, 301), (94, 93, 43), (98, 97, 49, 50), (96, 95, 47, 48), (90, 89, 62), (101, 83, 52, 53), (102, 100, 54, 55), (82, 81, 62), (87, 86, 62), (80, 87, 62), (85, 84, 62), (133, 121, 56, 57), (107, 91, 62), (81, 80, 62), (86, 85, 62), (108, 94, 43, 45, 46), (97, 96, 48, 49), (95, 108, 46, 47), (89, 88, 62), (88, 82, 62), (99, 98, 50, 51), (121, 102, 55, 56), (83, 99, 51, 52), (84, 106, 62), (134, 133, 57, 58), (93, 107, 62, 43), (179, 178, 62), (182, 171, 62), (149, 148, 77, 78), (172, 174, 62), (147, 199, 75, 76), (195, 196, 71, 72), (176, 177, 62), (151, 150, 64), (184, 188, 60), (183, 173, 62, 63), (180, 179, 62), (198, 197, 73, 74), (187, 186, 66, 67), (177, 181, 62), (199, 198, 74, 75), (174, 175, 62), (196, 194, 70, 71), (192, 191, 68, 69), (148, 147, 76, 77), (170, 180, 62), (191, 187, 67, 68), (175, 176, 62), (173, 172, 62), (195, 197, 198, 199, 147, 148, 149, 150, 151, 159, 153, 152, 154, 163, 164, 161, 158, 157, 156, 155, 160, 162, 165, 166, 167, 168, 169, 146, 144, 145, 143, 242, 246, 245, 250, 249, 258, 257, 283, 280, 274, 275, 278, 281, 277, 276, 268, 269, 270, 271, 265, 266, 267, 261, 259, 254, 251, 248, 247, 244, 243, 239), (186, 185, 63, 65, 66), (171, 170, 62), (185, 183, 63), (181, 182, 62), (197, 195, 72, 73), (194, 192, 69, 70), (239, 32, 31, 240), (261, 24, 259), (222, 22, 224), (209, 22, 211), (201, 0, 200), (305, 14, 13, 306), (210, 22, 208), (301, 12, 11, 300), (309, 16, 15, 308), (308, 15, 14, 305), (223, 22, 222), (296, 9, 8, 293), (288, 22, 319), (286, 22, 285), (240, 31, 30, 235), (306, 13, 12, 301), (225, 6, 5, 3, 226), (244, 34, 33, 243), (239, 240, 235, 236, 230, 231, 203, 204, 205, 210, 208, 209, 211, 212, 213, 214, 221, 220, 223, 222, 224, 219, 218, 227, 228, 233, 234, 237, 238, 241, 242, 143, 142, 141, 140, 193, 190, 189, 188, 184, 178, 179, 180, 170, 171, 182, 181, 177, 176, 175, 174, 172, 173, 183, 185, 186, 187, 191, 192, 194, 196, 195), (285, 22, 284), (217, 3, 22, 215), (297, 10, 9, 296), (232, 7, 6, 225), (213, 22, 214), (235, 30, 29, 236), (248, 36, 35, 247), (221, 22, 220), (211, 22, 212), (207, 22, 206), (231, 27, 26, 203), (301, 300, 297, 296, 293, 232, 225, 226, 217, 215, 216, 291, 290, 289, 288, 319, 287, 286, 285, 284, 207, 206, 201, 200, 202, 229, 292, 295, 294, 299, 298, 115, 114, 113, 112, 92, 109, 105, 103, 104, 106, 84, 85, 86, 87, 80, 81, 82, 88, 89, 90, 91, 107, 93, 94, 108, 95, 96, 97, 98, 99, 83), (290, 22, 289), (293, 8, 7, 232), (319, 22, 287), (220, 22, 223), (284, 22, 207), (212, 22, 213), (251, 37, 36, 248), (208, 22, 209), (247, 35, 34, 244), (215, 22, 216), (216, 22, 291), (243, 33, 32, 239), (300, 11, 10, 297), (218, 20, 227), (287, 22, 286), (254, 38, 37, 251), (279, 4, 282), (289, 22, 288), (205, 23, 22, 210), (224, 22, 219), (214, 22, 221), (203, 26, 25, 23, 204), (236, 29, 28, 230), (226, 3, 217), (255, 17, 16, 309), (230, 28, 27, 231), (291, 22, 290), (256, 18, 17, 255), (204, 23, 205)])
me_sphere.use_remesh_preserve_volume = False
me_sphere.use_remesh_preserve_attributes = False
me_sphere.use_mirror_vertex_groups = False
me_sphere.update()

# ---- objects
ob_sphere_004 = bpy.data.objects.new('Sphere.004', me_sphere_005)
ob_sphere_003 = bpy.data.objects.new('Sphere.003', me_sphere_004)
ob_sphere_002 = bpy.data.objects.new('Sphere.002', me_sphere_003)
ob_sphere_001 = bpy.data.objects.new('Sphere.001', me_sphere_002)
ob_sphere = bpy.data.objects.new('Sphere', me_sphere)

# ---- transforms, parenting, visibility, modifiers, constraints
ob_sphere_004.location = (0.0, 0.0, 1.192e-07)
ob_sphere_004.rotation_euler = (-1.344e-07, -1.571, 0.0)
ob_sphere_004.scale = (1.826, 1.826, 1.826)
ob_sphere_004.lineart.crease_threshold = 0.0
ob_sphere_003.location = (0.0, 0.0, 1.192e-07)
ob_sphere_003.rotation_euler = (0.0, -0.0, 3.927)
ob_sphere_003.scale = (1.826, 1.826, 1.826)
ob_sphere_003.lineart.crease_threshold = 0.0
ob_sphere_002.location = (0.0, 0.0, 1.192e-07)
ob_sphere_002.rotation_euler = (0.0, -0.0, 2.356)
ob_sphere_002.scale = (1.826, 1.826, 1.826)
ob_sphere_002.lineart.crease_threshold = 0.0
ob_sphere_001.location = (0.0, 0.0, 1.192e-07)
ob_sphere_001.rotation_euler = (0.0, -0.0, 1.571)
ob_sphere_001.scale = (1.826, 1.826, 1.826)
ob_sphere_001.lineart.crease_threshold = 0.0
ob_sphere.location = (0.0, 0.0, 1.192e-07)
ob_sphere.scale = (1.826, 1.826, 1.826)
ob_sphere.lineart.crease_threshold = 0.0

# ---- collection membership
col_collection_1.objects.link(ob_sphere_004)
col_collection_1.objects.link(ob_sphere_003)
col_collection_1.objects.link(ob_sphere_002)
col_collection_1.objects.link(ob_sphere_001)
col_collection_1.objects.link(ob_sphere)

# ---- scene / render settings (as saved in the file)
scene.frame_start = 1; scene.frame_end = 250; scene.frame_set(1)
scene.render.engine = 'BLENDER_EEVEE_NEXT'
scene.render.resolution_percentage = 50
scene.render.dither_intensity = 0.0
scene.cycles.use_denoising = False
scene.cycles.samples = 128
scene.cycles.sampling_pattern = 'TABULATED_SOBOL'
scene.cycles.light_sampling_threshold = 0.0
scene.cycles.use_adaptive_sampling = False
scene.cycles.use_light_tree = False
scene.cycles.blur_glossy = 0.0
scene.cycles.sample_clamp_indirect = 0.0
scene.view_settings.view_transform = 'Standard'
bpy.context.view_layer.update()

# ---- added for rendering (the .blend has no active camera and no usable light): camera, sun
cam_auto = bpy.data.cameras.new('AutoCamera')
cam_auto.lens = 50.0
cam_auto.sensor_width = 36.0
cam_auto.clip_end = 1000.0
ob_auto_camera = bpy.data.objects.new('AutoCamera', cam_auto)
scene.collection.objects.link(ob_auto_camera)
ob_auto_camera.location = (5.85203, -7.02244, 4.68163)
ob_auto_camera.rotation_euler = (1.09748, -7.21219e-08, 0.694738)
scene.camera = ob_auto_camera
light_auto_sun = bpy.data.lights.new('AutoSun', 'SUN')
light_auto_sun.energy = 3.0
light_auto_sun.angle = 0.0523599
ob_auto_sun = bpy.data.objects.new('AutoSun', light_auto_sun)
scene.collection.objects.link(ob_auto_sun)
ob_auto_sun.rotation_euler = (0.872665, 0.174533, 0.523599)
bpy.context.view_layer.update()
